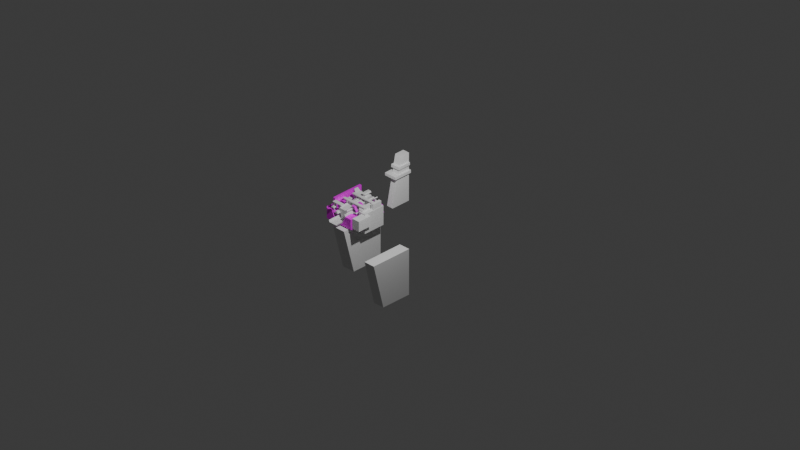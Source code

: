 # Source: Territory_LightBringer.blend  (saved by Blender 4.5.90; exported with 4.5.12 LTS)
import bpy
from mathutils import Matrix  # noqa: F401  (used for matrix-valued properties, if any)

bpy.ops.wm.read_factory_settings(use_empty=True)
scene = bpy.context.scene
scene.name = 'Scene'

# ---- collections
col_collection = bpy.data.collections.new('Collection'); scene.collection.children.link(col_collection)
col_block_lightbringer = bpy.data.collections.new('Block_LightBringer'); col_collection.children.link(col_block_lightbringer)

# ---- images (referenced by path relative to the original .blend; pixels are not part of the script)
import os
ASSET_DIR = os.environ.get("B2B_ASSET_DIR", "")  # directory of the original .blend (textures are referenced by path, not embedded)
HERE = os.path.dirname(os.path.abspath(__file__))  # packed textures are extracted next to this script under _unpacked/

def load_image(name, relpath, width, height, colorspace="sRGB"):
    """Load a texture the original file referenced (path relative to the .blend, or extracted next to this script)."""
    p = next((c for c in (os.path.join(HERE, relpath), os.path.join(ASSET_DIR, relpath)) if relpath and os.path.exists(c)), "")
    if p:
        img = bpy.data.images.load(p, check_existing=True)
        img.name = name
    else:  # same state as the original file: an image datablock whose file is absent (Cycles renders it pink)
        img = bpy.data.images.new(name, width, height)
        img.source = "FILE"
        img.filepath = "//" + (relpath or name)
    img.colorspace_settings.name = colorspace
    return img
img_lightbringer_psd = load_image('LightBringer.psd', 'LightBringer.psd', 1024, 1024, 'sRGB')
img_lightbringer_psd_001 = load_image('LightBringer.psd.001', 'LightBringer.psd', 1024, 1024, 'sRGB')

# ---- materials (node trees are filled in below, after node groups)
mat_material_158 = bpy.data.materials.new('Material.158')
mat_material_158.alpha_threshold = 0.0
mat_material_158.roughness = 0.5
mat_material_158.line_color = (0.0, 0.0, 0.0, 1.0)
mat_material_159 = bpy.data.materials.new('Material.159')
mat_material_159.alpha_threshold = 0.0
mat_material_159.roughness = 0.5
mat_material_159.line_color = (0.0, 0.0, 0.0, 1.0)
mat_material_160 = bpy.data.materials.new('Material.160')
mat_material_160.alpha_threshold = 0.0
mat_material_160.roughness = 0.5
mat_material_160.line_color = (0.0, 0.0, 0.0, 1.0)
mat_material_161 = bpy.data.materials.new('Material.161')
mat_material_161.alpha_threshold = 0.0
mat_material_161.roughness = 0.5
mat_material_161.line_color = (0.0, 0.0, 0.0, 1.0)
mat_material_162 = bpy.data.materials.new('Material.162')
mat_material_162.alpha_threshold = 0.0
mat_material_162.roughness = 0.5
mat_material_162.line_color = (0.0, 0.0, 0.0, 1.0)
mat_material_164 = bpy.data.materials.new('Material.164')
mat_material_164.alpha_threshold = 0.0
mat_material_164.roughness = 0.5
mat_material_164.line_color = (0.0, 0.0, 0.0, 1.0)
mat_material_163 = bpy.data.materials.new('Material.163')
mat_material_163.alpha_threshold = 0.0
mat_material_163.roughness = 0.5
mat_material_163.line_color = (0.0, 0.0, 0.0, 1.0)
mat_lightbringer = bpy.data.materials.new('LightBringer')
mat_lightbringer_001 = bpy.data.materials.new('LightBringer.001')

# ---- material node trees
mat_material_158.use_nodes = True; mat_material_158.node_tree.nodes.clear()
_N = mat_material_158.node_tree.nodes; _L = mat_material_158.node_tree.links
n0 = _N.new('ShaderNodeOutputMaterial'); n0.name = 'Material Output'; n0.location = (200, 100)
n1 = _N.new('ShaderNodeBsdfPrincipled'); n1.name = 'Principled BSDF'; n1.location = (-200, 100)
n1.inputs[3].default_value = 1.45
_L.new(n1.outputs[0], n0.inputs[0])
n0.is_active_output = True
mat_material_159.use_nodes = True; mat_material_159.node_tree.nodes.clear()
_N = mat_material_159.node_tree.nodes; _L = mat_material_159.node_tree.links
n0 = _N.new('ShaderNodeOutputMaterial'); n0.name = 'Material Output'; n0.location = (200, 100)
n1 = _N.new('ShaderNodeBsdfPrincipled'); n1.name = 'Principled BSDF'; n1.location = (-200, 100)
n1.inputs[3].default_value = 1.45
_L.new(n1.outputs[0], n0.inputs[0])
n0.is_active_output = True
mat_material_160.use_nodes = True; mat_material_160.node_tree.nodes.clear()
_N = mat_material_160.node_tree.nodes; _L = mat_material_160.node_tree.links
n0 = _N.new('ShaderNodeOutputMaterial'); n0.name = 'Material Output'; n0.location = (200, 100)
n1 = _N.new('ShaderNodeBsdfPrincipled'); n1.name = 'Principled BSDF'; n1.location = (-200, 100)
n1.inputs[3].default_value = 1.45
_L.new(n1.outputs[0], n0.inputs[0])
n0.is_active_output = True
mat_material_161.use_nodes = True; mat_material_161.node_tree.nodes.clear()
_N = mat_material_161.node_tree.nodes; _L = mat_material_161.node_tree.links
n0 = _N.new('ShaderNodeOutputMaterial'); n0.name = 'Material Output'; n0.location = (200, 100)
n1 = _N.new('ShaderNodeBsdfPrincipled'); n1.name = 'Principled BSDF'; n1.location = (-200, 100)
n1.inputs[3].default_value = 1.45
_L.new(n1.outputs[0], n0.inputs[0])
n0.is_active_output = True
mat_material_162.use_nodes = True; mat_material_162.node_tree.nodes.clear()
_N = mat_material_162.node_tree.nodes; _L = mat_material_162.node_tree.links
n0 = _N.new('ShaderNodeOutputMaterial'); n0.name = 'Material Output'; n0.location = (200, 100)
n1 = _N.new('ShaderNodeBsdfPrincipled'); n1.name = 'Principled BSDF'; n1.location = (-200, 100)
n1.inputs[3].default_value = 1.45
_L.new(n1.outputs[0], n0.inputs[0])
n0.is_active_output = True
mat_material_164.use_nodes = True; mat_material_164.node_tree.nodes.clear()
_N = mat_material_164.node_tree.nodes; _L = mat_material_164.node_tree.links
n0 = _N.new('ShaderNodeOutputMaterial'); n0.name = 'Material Output'; n0.location = (200, 100)
n1 = _N.new('ShaderNodeBsdfPrincipled'); n1.name = 'Principled BSDF'; n1.location = (-200, 100)
n1.inputs[3].default_value = 1.45
_L.new(n1.outputs[0], n0.inputs[0])
n0.is_active_output = True
mat_material_163.use_nodes = True; mat_material_163.node_tree.nodes.clear()
_N = mat_material_163.node_tree.nodes; _L = mat_material_163.node_tree.links
n0 = _N.new('ShaderNodeOutputMaterial'); n0.name = 'Material Output'; n0.location = (200, 100)
n1 = _N.new('ShaderNodeBsdfPrincipled'); n1.name = 'Principled BSDF'; n1.location = (-200, 100)
n1.inputs[3].default_value = 1.45
_L.new(n1.outputs[0], n0.inputs[0])
n0.is_active_output = True
mat_lightbringer.use_nodes = True; mat_lightbringer.node_tree.nodes.clear()
_N = mat_lightbringer.node_tree.nodes; _L = mat_lightbringer.node_tree.links
n0 = _N.new('ShaderNodeBsdfPrincipled'); n0.name = 'Principled BSDF'; n0.location = (-122, 95)
n1 = _N.new('ShaderNodeOutputMaterial'); n1.name = 'Material Output'; n1.location = (278, 95)
n2 = _N.new('ShaderNodeTexImage'); n2.name = 'Image Texture'; n2.location = (-434, 81)
n2.image = img_lightbringer_psd
n2.interpolation = 'Closest'
_L.new(n0.outputs[0], n1.inputs[0])
_L.new(n2.outputs[0], n0.inputs[0])
_L.new(n2.outputs[1], n0.inputs[4])
n1.is_active_output = True
mat_lightbringer_001.use_nodes = True; mat_lightbringer_001.node_tree.nodes.clear()
_N = mat_lightbringer_001.node_tree.nodes; _L = mat_lightbringer_001.node_tree.links
n0 = _N.new('ShaderNodeBsdfPrincipled'); n0.name = 'Principled BSDF'; n0.location = (-122, 95)
n1 = _N.new('ShaderNodeOutputMaterial'); n1.name = 'Material Output'; n1.location = (278, 95)
n2 = _N.new('ShaderNodeTexImage'); n2.name = 'Image Texture'; n2.location = (-434, 81)
n2.image = img_lightbringer_psd_001
n2.interpolation = 'Closest'
_L.new(n0.outputs[0], n1.inputs[0])
_L.new(n2.outputs[0], n0.inputs[0])
_L.new(n2.outputs[1], n0.inputs[4])
n1.is_active_output = True

# ---- world
world_world = bpy.data.worlds.new('World'); scene.world = world_world
world_world.use_nodes = True; world_world.node_tree.nodes.clear()
_N = world_world.node_tree.nodes; _L = world_world.node_tree.links
n0 = _N.new('ShaderNodeOutputWorld'); n0.name = 'World Output'; n0.location = (200, 100)
n1 = _N.new('ShaderNodeBackground'); n1.name = 'Background'; n1.location = (-200, 100)
n1.inputs[0].default_value = (0.05088, 0.05088, 0.05088, 1.0)
_L.new(n1.outputs[0], n0.inputs[0])
n0.is_active_output = True
world_world.color = (0.05088, 0.05088, 0.05088)
world_world.sun_shadow_jitter_overblur = 0.0

# ---- cameras
cam_camera = bpy.data.cameras.new('Camera')
cam_camera.type = 'ORTHO'
cam_camera.clip_start = 0.001
cam_camera.clip_end = 439.6
cam_camera.ortho_scale = 249.4
cam_camera.shift_x = -0.51
cam_camera.shift_y = 0.06

# ---- lights
light_area = bpy.data.lights.new('Area', 'AREA')
light_area.exposure = 3.87
light_area.energy = 1944.0
light_area.size = 1.6
light_area.size_y = 1.6

# ---- meshes
me_cube_001 = bpy.data.meshes.new('Cube.001')
me_cube_001.from_pydata([(-10.55, -2.135, -0.4872), (-10.55, -2.135, 0.3654), (-10.55, 2.597, 0.3654), (-6.26, -2.135, -0.4872), (-6.26, -2.135, 0.3654), (-6.26, 2.597, -0.4872), (-6.26, 2.597, 0.3654), (-9.607, -1.864, 0.3654), (-6.624, -1.864, 0.3654), (-9.607, -1.864, 1.411), (-6.624, -1.864, 1.411), (-6.624, 2.115, 0.3654), (-6.624, 2.115, 1.411)], [], [(5, 6, 4, 3), (3, 4, 1, 0), (6, 2, 1, 4), (7, 8, 10, 9), (10, 8, 11, 12)])
_uv = me_cube_001.uv_layers.new(name='UVMap')
_uv.uv.foreach_set('vector', [0.375, 0.5, 0.625, 0.5, 0.625, 0.75, 0.375, 0.75, 0.375, 0.75, 0.625, 0.75, 0.625, 1.0, 0.375, 1.0, 0.625, 0.5, 0.875, 0.5, 0.875, 0.75, 0.625, 0.75, 0.0, 0.0, 1.0, 0.0, 1.0, 1.0, 0.0, 1.0, 1.0, 1.0, 1.0, 0.0, 1.0, 0.0, 1.0, 1.0])
me_cube_001.update()
me_cube_168 = bpy.data.meshes.new('Cube.168')
me_cube_168.from_pydata([(-1.276, -3.29, -1.0), (-1.276, 2.246, -1.0), (-0.9808, -3.29, -1.0), (-0.9808, 2.246, -1.0), (-1.962, -3.29, 1.0), (-2.081, -3.29, 0.8158), (-2.081, 2.246, 0.8158), (-1.962, 2.246, 1.0), (-0.1756, -3.29, 0.8158), (-0.2954, -3.29, 1.0), (-0.2954, 2.246, 1.0), (-0.1756, 2.246, 0.8158), (-1.751, -2.1, -0.05823), (-1.713, -2.1, 0.0004469), (-1.713, 1.074, 0.0004469), (-1.751, 1.074, -0.05823), (-2.32, -2.1, 0.0004468), (-2.282, -2.1, -0.05823), (-2.282, 1.074, -0.05823), (-2.32, 1.074, 0.0004468), (0.02203, -2.1, -0.05823), (0.0602, -2.1, 0.0004469), (0.0602, 1.074, 0.0004469), (0.02203, 1.074, -0.05823), (-0.547, -2.1, 0.0004468), (-0.5088, -2.1, -0.05823), (-0.5088, 1.074, -0.05823), (-0.547, 1.074, 0.0004468), (-1.878, -2.1, 0.3729), (-1.878, 1.074, 0.3729), (-2.155, 1.074, 0.3729), (-2.155, -2.1, 0.3729), (-0.105, -2.1, 0.3729), (-0.105, 1.074, 0.3729), (-0.3818, 1.074, 0.3729), (-0.3818, -2.1, 0.3729), (-2.155, -2.1, 0.3729), (-1.878, -2.1, 0.3729), (-1.878, 1.074, 0.3729), (-2.155, 1.074, 0.3729), (-0.3818, -2.1, 0.3729), (-0.105, -2.1, 0.3729), (-0.105, 1.074, 0.3729), (-0.3818, 1.074, 0.3729), (-1.887, -2.1, 0.3729), (-2.147, 1.074, 0.3729), (-0.1137, -2.1, 0.3729), (-0.3731, 1.074, 0.3729), (-1.751, -3.855, -0.05823), (-1.713, -3.855, 0.0004469), (-2.32, -3.855, 0.0004468), (-2.282, -3.855, -0.05823), (-2.155, -3.855, 0.3729), (-1.878, -3.855, 0.3729), (0.02203, -3.855, -0.05823), (0.0602, -3.855, 0.0004469), (-0.547, -3.855, 0.0004468), (-0.5088, -3.855, -0.05823), (-0.3818, -3.855, 0.3729), (-0.105, -3.855, 0.3729), (-1.713, 3.086, 0.0004469), (-1.751, 3.086, -0.05823), (-2.282, 3.086, -0.05823), (-2.32, 3.086, 0.0004468), (-1.878, 3.086, 0.3729), (-2.155, 3.086, 0.3729), (0.0602, 3.086, 0.0004469), (0.02203, 3.086, -0.05823), (-0.5088, 3.086, -0.05823), (-0.547, 3.086, 0.0004468), (-0.105, 3.086, 0.3729), (-0.3818, 3.086, 0.3729), (-0.6216, -3.29, 0.828), (-1.635, -3.29, 0.828), (-0.6216, 2.246, 0.828), (-1.635, 2.246, 0.828), (-1.276, 0.4007, -1.0), (-1.276, -1.444, -1.0), (-0.9808, -1.444, -1.0), (-0.9808, 0.4007, -1.0), (-1.962, -1.444, 1.0), (-1.962, 0.4007, 1.0), (-2.081, 0.4007, 0.8158), (-2.081, -1.444, 0.8158), (-0.2954, 0.4007, 1.0), (-0.2954, -1.444, 1.0), (-0.1756, -1.444, 0.8158), (-0.1756, 0.4007, 0.8158), (-0.6216, 0.4007, 0.828), (-0.6216, -1.444, 0.828), (-1.635, 0.4007, 0.828), (-1.635, -1.444, 0.828), (-1.372, -1.444, 1.179), (-1.372, 0.4007, 1.179), (-0.8847, 0.4007, 1.179), (-0.8847, -1.444, 1.179), (-0.9802, 0.4007, 1.007), (-0.9802, -1.444, 1.007), (-1.277, 0.4007, 1.007), (-1.277, -1.444, 1.007), (-0.8128, 2.603, 1.197), (-0.6109, 2.603, 0.6627), (-0.8128, 0.8997, 1.197), (-0.6109, 0.3081, 0.6627), (-1.541, 2.603, 1.197), (-1.743, 2.603, 0.6627), (-1.541, 0.8997, 1.197), (-1.743, 0.3081, 0.6627), (-0.9128, 2.607, 1.885), (-0.7664, 2.607, 1.661), (-0.9128, 1.532, 1.885), (-0.7664, 1.214, 1.661), (-1.441, 2.607, 1.885), (-1.587, 2.607, 1.661), (-1.441, 1.532, 1.885), (-1.587, 1.214, 1.661), (-1.033, 2.329, 1.623), (-0.954, 2.329, 1.089), (-1.033, 1.434, 1.623), (-0.954, 1.174, 1.089), (-1.32, 2.329, 1.623), (-1.4, 2.329, 1.089), (-1.32, 1.434, 1.623), (-1.4, 1.174, 1.089), (0.467, 2.208, 1.074), (0.003897, 2.208, 0.3956), (0.467, 0.659, 1.074), (0.003897, 0.659, 0.3956), (0.2188, 2.208, 1.428), (-0.5766, 2.208, 1.225), (0.2188, 0.659, 1.428), (-0.5766, 0.659, 1.225), (-0.1896, 2.208, 0.672), (-0.3831, 2.208, 0.9483), (0.3843, 0.659, 1.192), (0.3016, 0.659, 1.31), (-0.3831, 0.659, 0.9483), (-0.1896, 0.659, 0.672), (0.3016, 2.208, 1.31), (0.3843, 2.208, 1.192), (0.9343, 2.208, 1.753), (1.017, 2.208, 1.635), (0.3843, 1.128, 1.192), (0.3016, 1.128, 1.31), (1.017, 1.467, 1.635), (0.9343, 1.467, 1.753), (-0.5467, 2.208, -0.8382), (-1.342, 2.208, -0.6348), (-0.5467, 0.659, -0.8382), (-1.342, 0.659, -0.6348), (-0.2985, 2.208, -0.4837), (-0.7616, 2.208, 0.1942), (-0.2985, 0.659, -0.4837), (-0.7616, 0.659, 0.1942), (-1.149, 2.208, -0.3585), (-0.9551, 2.208, -0.08214), (-0.464, 0.659, -0.72), (-0.3812, 0.659, -0.6019), (-0.9551, 0.659, -0.08214), (-1.149, 0.659, -0.3585), (-0.3812, 2.208, -0.6019), (-0.464, 2.208, -0.72), (0.2515, 2.208, -1.045), (0.1688, 2.208, -1.163), (-0.464, 1.128, -0.72), (-0.3812, 1.128, -0.6019), (0.1688, 1.467, -1.163), (0.2515, 1.467, -1.045), (-2.892, 2.215, 1.014), (-2.425, 2.215, 0.3299), (-2.892, 0.6518, 1.014), (-2.425, 0.6518, 0.3299), (-2.642, 2.215, 1.372), (-1.839, 2.215, 1.167), (-2.642, 0.6518, 1.372), (-1.839, 0.6518, 1.167), (-2.23, 2.215, 0.6088), (-2.034, 2.215, 0.8877), (-2.809, 0.6518, 1.133), (-2.725, 0.6518, 1.253), (-2.034, 0.6518, 0.8877), (-2.23, 0.6518, 0.6088), (-2.725, 2.215, 1.253), (-2.809, 2.215, 1.133), (-3.364, 2.215, 1.7), (-3.447, 2.215, 1.581), (-2.809, 1.125, 1.133), (-2.725, 1.125, 1.253), (-3.447, 1.467, 1.581), (-3.364, 1.467, 1.7), (-1.869, 2.215, -0.9153), (-1.066, 2.215, -0.7101), (-1.869, 0.6518, -0.9153), (-1.066, 0.6518, -0.7101), (-2.12, 2.215, -0.5576), (-1.652, 2.215, 0.1267), (-2.12, 0.6518, -0.5576), (-1.652, 0.6518, 0.1267), (-1.262, 2.215, -0.4312), (-1.457, 2.215, -0.1523), (-1.953, 0.6518, -0.7961), (-2.036, 0.6518, -0.6768), (-1.457, 0.6518, -0.1523), (-1.262, 0.6518, -0.4312), (-2.036, 2.215, -0.6768), (-1.953, 2.215, -0.7961), (-2.675, 2.215, -1.124), (-2.591, 2.215, -1.243), (-1.953, 1.125, -0.7961), (-2.036, 1.125, -0.6768), (-2.591, 1.467, -1.243), (-2.675, 1.467, -1.124)], [], [(77, 78, 2, 0), (81, 7, 6, 82), (85, 9, 8, 86), (2, 8, 9, 72, 73, 4, 5, 0), (76, 82, 6, 1), (91, 80, 4, 73), (1, 6, 7, 75, 74, 10, 11, 3), (78, 86, 8, 2), (12, 15, 14, 13), (18, 17, 16, 19), (21, 41, 59, 55), (28, 37, 13, 14, 38, 29), (18, 15, 12, 17), (42, 22, 66, 70), (19, 16, 36, 31, 30, 39), (20, 23, 22, 21), (26, 25, 24, 27), (36, 16, 50, 52), (32, 41, 21, 22, 42, 33), (26, 23, 20, 25), (14, 15, 61, 60), (27, 24, 40, 35, 34, 43), (29, 45, 44, 28), (31, 44, 45, 30), (33, 47, 46, 32), (35, 46, 47, 34), (45, 29, 38, 39, 30), (44, 31, 36, 37, 28), (47, 33, 42, 43, 34), (46, 35, 40, 41, 32), (52, 50, 51, 48, 49, 53), (58, 56, 57, 54, 55, 59), (16, 17, 51, 50), (41, 40, 58, 59), (17, 12, 48, 51), (12, 13, 49, 48), (40, 24, 56, 58), (13, 37, 53, 49), (24, 25, 57, 56), (37, 36, 52, 53), (25, 20, 54, 57), (20, 21, 55, 54), (64, 60, 61, 62, 63, 65), (70, 66, 67, 68, 69, 71), (26, 27, 69, 68), (15, 18, 62, 61), (27, 43, 71, 69), (39, 38, 64, 65), (22, 23, 67, 66), (38, 14, 60, 64), (23, 26, 68, 67), (18, 19, 63, 62), (19, 39, 65, 63), (43, 42, 70, 71), (85, 89, 72, 9), (89, 91, 73, 72), (74, 75, 90, 88), (88, 90, 91, 89), (10, 74, 88, 84), (91, 90, 98, 99), (3, 11, 87, 79), (79, 87, 86, 78), (75, 7, 81, 90), (89, 85, 95, 97), (0, 5, 83, 77), (77, 83, 82, 76), (10, 84, 87, 11), (84, 85, 86, 87), (4, 80, 83, 5), (80, 81, 82, 83), (1, 3, 79, 76), (76, 79, 78, 77), (94, 96, 97, 95), (98, 93, 92, 99), (88, 89, 97, 96), (90, 81, 93, 98), (85, 84, 94, 95), (84, 88, 96, 94), (81, 80, 92, 93), (80, 91, 99, 92), (100, 104, 106, 102), (103, 102, 106, 107), (107, 106, 104, 105), (105, 101, 103, 107), (101, 100, 102, 103), (105, 104, 100, 101), (108, 112, 114, 110), (111, 110, 114, 115), (115, 114, 112, 113), (113, 109, 111, 115), (109, 108, 110, 111), (113, 112, 108, 109), (116, 120, 122, 118), (119, 118, 122, 123), (123, 122, 120, 121), (121, 117, 119, 123), (117, 116, 118, 119), (121, 120, 116, 117), (138, 128, 130, 135), (136, 135, 130, 131), (131, 130, 128, 129), (132, 125, 127, 137), (125, 124, 126, 127), (132, 139, 124, 125), (129, 128, 138, 133), (133, 138, 139, 132), (129, 133, 136, 131), (133, 132, 137, 136), (127, 126, 134, 137), (137, 134, 135, 136), (124, 139, 134, 126), (139, 138, 140, 141), (135, 134, 142, 143), (143, 142, 144, 145), (141, 144, 142, 139), (138, 143, 145, 140), (140, 145, 144, 141), (160, 150, 152, 157), (158, 157, 152, 153), (153, 152, 150, 151), (154, 147, 149, 159), (147, 146, 148, 149), (154, 161, 146, 147), (151, 150, 160, 155), (155, 160, 161, 154), (151, 155, 158, 153), (155, 154, 159, 158), (149, 148, 156, 159), (159, 156, 157, 158), (146, 161, 156, 148), (161, 160, 162, 163), (157, 156, 164, 165), (165, 164, 166, 167), (163, 166, 164, 161), (160, 165, 167, 162), (162, 167, 166, 163), (182, 179, 174, 172), (180, 175, 174, 179), (175, 173, 172, 174), (176, 181, 171, 169), (169, 171, 170, 168), (176, 169, 168, 183), (173, 177, 182, 172), (177, 176, 183, 182), (173, 175, 180, 177), (177, 180, 181, 176), (171, 181, 178, 170), (181, 180, 179, 178), (168, 170, 178, 183), (183, 185, 184, 182), (179, 187, 186, 178), (187, 189, 188, 186), (185, 183, 186, 188), (182, 184, 189, 187), (184, 185, 188, 189), (204, 201, 196, 194), (202, 197, 196, 201), (197, 195, 194, 196), (198, 203, 193, 191), (191, 193, 192, 190), (198, 191, 190, 205), (195, 199, 204, 194), (199, 198, 205, 204), (195, 197, 202, 199), (199, 202, 203, 198), (193, 203, 200, 192), (203, 202, 201, 200), (190, 192, 200, 205), (205, 207, 206, 204), (201, 209, 208, 200), (209, 211, 210, 208), (207, 205, 208, 210), (204, 206, 211, 209), (206, 207, 210, 211)])
me_cube_168.polygons.foreach_set('material_index', [0, 0, 0, 0, 0, 0, 0, 0, 0, 0, 0, 0, 0, 0, 0, 0, 0, 0, 0, 0, 0, 0, 0, 0, 0, 0, 0, 0, 0, 0, 0, 0, 0, 0, 0, 0, 0, 0, 0, 0, 0, 0, 0, 0, 0, 0, 0, 0, 0, 0, 0, 0, 0, 0, 0, 0, 0, 0, 0, 0, 0, 0, 0, 0, 0, 0, 0, 0, 0, 0, 0, 0, 0, 0, 0, 0, 0, 0, 0, 0, 1, 1, 1, 1, 1, 1, 2, 2, 2, 2, 2, 2, 3, 3, 3, 3, 3, 3, 4, 4, 4, 4, 4, 4, 4, 4, 4, 4, 4, 4, 4, 4, 4, 4, 4, 4, 4, 5, 5, 5, 5, 5, 5, 5, 5, 5, 5, 5, 5, 5, 5, 5, 5, 5, 5, 5, 6, 6, 6, 6, 6, 6, 6, 6, 6, 6, 6, 6, 6, 6, 6, 6, 6, 6, 6, 7, 7, 7, 7, 7, 7, 7, 7, 7, 7, 7, 7, 7, 7, 7, 7, 7, 7, 7])
_uv = me_cube_168.uv_layers.new(name='UVMap')
_uv.uv.foreach_set('vector', [0.125, 0.6667, 0.375, 0.6667, 0.375, 0.75, 0.125, 0.75, 0.625, 0.1781, 0.625, 0.2671, 0.602, 0.25, 0.602, 0.1667, 0.6441, 0.6684, 0.6441, 0.7552, 0.602, 0.75, 0.602, 0.6667, 0.375, 0.75, 0.602, 0.75, 0.6441, 0.7552, 0.6377, 0.8287, 0.6314, 0.9022, 0.625, 0.9757, 0.602, 1.0, 0.375, 1.0, 0.375, 0.1667, 0.602, 0.1667, 0.602, 0.25, 0.375, 0.25, 0.7818, 0.6672, 0.8507, 0.6667, 0.8507, 0.75, 0.7818, 0.7517, 0.375, 0.25, 0.602, 0.25, 0.625, 0.2671, 0.6314, 0.343, 0.6377, 0.4189, 0.6441, 0.4948, 0.602, 0.5, 0.375, 0.5, 0.375, 0.6667, 0.602, 0.6667, 0.602, 0.75, 0.375, 0.75, 0.625, 0.0, 0.625, 0.2671, 0.602, 0.25, 0.602, 0.0, 0.6441, 0.4948, 0.6441, 0.7552, 0.602, 0.75, 0.602, 0.5, 0.602, 0.0, 0.4559, 0.0, 0.4559, 0.0, 0.602, 0.0, 0.4559, 0.0, 0.4559, 0.0, 0.602, 0.0, 0.602, 0.25, 0.4559, 0.25, 0.4559, 0.25, 0.6441, 0.4948, 0.8507, 0.5, 0.8507, 0.75, 0.6441, 0.7552, 0.4559, 0.25, 0.602, 0.25, 0.602, 0.25, 0.4559, 0.25, 0.602, 0.5, 0.602, 0.75, 0.4559, 0.75, 0.4559, 0.75, 0.4559, 0.5, 0.4559, 0.5, 0.625, 0.0, 0.625, 0.2671, 0.602, 0.25, 0.602, 0.0, 0.6441, 0.4948, 0.6441, 0.7552, 0.602, 0.75, 0.602, 0.5, 0.4559, 0.75, 0.602, 0.75, 0.602, 0.75, 0.4559, 0.75, 0.4559, 0.0, 0.4559, 0.0, 0.602, 0.0, 0.602, 0.25, 0.4559, 0.25, 0.4559, 0.25, 0.6441, 0.4948, 0.8507, 0.5, 0.8507, 0.75, 0.6441, 0.7552, 0.602, 0.25, 0.625, 0.2671, 0.625, 0.2671, 0.602, 0.25, 0.602, 0.5, 0.602, 0.75, 0.4559, 0.75, 0.4559, 0.75, 0.4559, 0.5, 0.4559, 0.5, 0.8012, 0.4987, 0.6969, 0.4961, 0.7979, 0.7513, 0.8012, 0.7513, 0.6935, 0.754, 0.7979, 0.7513, 0.6969, 0.4961, 0.6935, 0.496, 0.8012, 0.4987, 0.6969, 0.4961, 0.7979, 0.7513, 0.8012, 0.7513, 0.6935, 0.754, 0.7979, 0.7513, 0.6969, 0.4961, 0.6935, 0.496, 0.6969, 0.562, 0.8012, 0.5633, 0.8012, 0.5633, 0.6935, 0.5619, 0.6935, 0.5619, 0.7979, 0.6867, 0.6935, 0.6881, 0.6935, 0.6881, 0.8012, 0.6867, 0.8012, 0.6867, 0.6969, 0.562, 0.8012, 0.5633, 0.8012, 0.5633, 0.6935, 0.5619, 0.6935, 0.5619, 0.7979, 0.6867, 0.6935, 0.6881, 0.6935, 0.6881, 0.8012, 0.6867, 0.8012, 0.6867, 0.4559, 0.75, 0.602, 0.75, 0.6441, 0.7552, 0.625, 0.9757, 0.602, 1.0, 0.4559, 1.0, 0.4559, 0.75, 0.602, 0.75, 0.6441, 0.7552, 0.625, 0.9757, 0.602, 1.0, 0.4559, 1.0, 0.602, 0.75, 0.6441, 0.7552, 0.6441, 0.7552, 0.602, 0.75, 0.8012, 0.6867, 0.6935, 0.6881, 0.6935, 0.6881, 0.8012, 0.6867, 0.6441, 0.7552, 0.8507, 0.75, 0.8507, 0.75, 0.6441, 0.7552, 0.625, 0.0, 0.602, 0.0, 0.602, 0.0, 0.625, 0.0, 0.4559, 0.75, 0.602, 0.75, 0.602, 0.75, 0.4559, 0.75, 0.602, 0.0, 0.4559, 0.0, 0.4559, 0.0, 0.602, 0.0, 0.602, 0.75, 0.6441, 0.7552, 0.6441, 0.7552, 0.602, 0.75, 0.8012, 0.6867, 0.6935, 0.6881, 0.6935, 0.6881, 0.8012, 0.6867, 0.6441, 0.7552, 0.8507, 0.75, 0.8507, 0.75, 0.6441, 0.7552, 0.625, 0.0, 0.602, 0.0, 0.602, 0.0, 0.625, 0.0, 0.4559, 0.25, 0.602, 0.25, 0.625, 0.2671, 0.6441, 0.4948, 0.602, 0.5, 0.4559, 0.5, 0.4559, 0.25, 0.602, 0.25, 0.625, 0.2671, 0.6441, 0.4948, 0.602, 0.5, 0.4559, 0.5, 0.6441, 0.4948, 0.602, 0.5, 0.602, 0.5, 0.6441, 0.4948, 0.8507, 0.5, 0.6441, 0.4948, 0.6441, 0.4948, 0.8507, 0.5, 0.602, 0.5, 0.4559, 0.5, 0.4559, 0.5, 0.602, 0.5, 0.6935, 0.5619, 0.8012, 0.5633, 0.8012, 0.5633, 0.6935, 0.5619, 0.602, 0.25, 0.625, 0.2671, 0.625, 0.2671, 0.602, 0.25, 0.4559, 0.25, 0.602, 0.25, 0.602, 0.25, 0.4559, 0.25, 0.8507, 0.5, 0.6441, 0.4948, 0.6441, 0.4948, 0.8507, 0.5, 0.6441, 0.4948, 0.602, 0.5, 0.602, 0.5, 0.6441, 0.4948, 0.602, 0.5, 0.4559, 0.5, 0.4559, 0.5, 0.602, 0.5, 0.6935, 0.5619, 0.8012, 0.5633, 0.8012, 0.5633, 0.6935, 0.5619, 0.6441, 0.6684, 0.7129, 0.6678, 0.7129, 0.7535, 0.6441, 0.7552, 0.7129, 0.6678, 0.7818, 0.6672, 0.7818, 0.7517, 0.7129, 0.7535, 0.7129, 0.4965, 0.7818, 0.4983, 0.7818, 0.5828, 0.7129, 0.5822, 0.7129, 0.5822, 0.7818, 0.5828, 0.7818, 0.6672, 0.7129, 0.6678, 0.6441, 0.4948, 0.7129, 0.4965, 0.7129, 0.5822, 0.6441, 0.5816, 0.7818, 0.6672, 0.7818, 0.5828, 0.7818, 0.5828, 0.7818, 0.6672, 0.375, 0.5, 0.602, 0.5, 0.602, 0.5833, 0.375, 0.5833, 0.375, 0.5833, 0.602, 0.5833, 0.602, 0.6667, 0.375, 0.6667, 0.7818, 0.4983, 0.8507, 0.5, 0.8507, 0.5833, 0.7818, 0.5828, 0.7129, 0.6678, 0.6441, 0.6684, 0.6441, 0.6684, 0.7129, 0.6678, 0.375, 0.0, 0.602, 0.0, 0.602, 0.08333, 0.375, 0.08333, 0.375, 0.08333, 0.602, 0.08333, 0.602, 0.1667, 0.375, 0.1667, 0.6441, 0.4948, 0.6441, 0.5816, 0.602, 0.5833, 0.602, 0.5, 0.6441, 0.5816, 0.6441, 0.6684, 0.602, 0.6667, 0.602, 0.5833, 0.625, 0.0, 0.625, 0.08903, 0.602, 0.08333, 0.602, 0.0, 0.625, 0.08903, 0.625, 0.1781, 0.602, 0.1667, 0.602, 0.08333, 0.125, 0.5, 0.375, 0.5, 0.375, 0.5833, 0.125, 0.5833, 0.125, 0.5833, 0.375, 0.5833, 0.375, 0.6667, 0.125, 0.6667, 0.6441, 0.5816, 0.7129, 0.5822, 0.7129, 0.6678, 0.6441, 0.6684, 0.7818, 0.5828, 0.8507, 0.5833, 0.8507, 0.6667, 0.7818, 0.6672, 0.7129, 0.5822, 0.7129, 0.6678, 0.7129, 0.6678, 0.7129, 0.5822, 0.7818, 0.5828, 0.8507, 0.5833, 0.8507, 0.5833, 0.7818, 0.5828, 0.6441, 0.6684, 0.6441, 0.5816, 0.6441, 0.5816, 0.6441, 0.6684, 0.6441, 0.5816, 0.7129, 0.5822, 0.7129, 0.5822, 0.6441, 0.5816, 0.625, 0.1781, 0.625, 0.08903, 0.625, 0.08903, 0.625, 0.1781, 0.8507, 0.6667, 0.7818, 0.6672, 0.7818, 0.6672, 0.8507, 0.6667, 0.625, 0.5, 0.875, 0.5, 0.875, 0.75, 0.625, 0.75, 0.375, 0.75, 0.625, 0.75, 0.625, 1.0, 0.375, 1.0, 0.375, 0.0, 0.625, 0.0, 0.625, 0.25, 0.375, 0.25, 0.125, 0.5, 0.375, 0.5, 0.375, 0.75, 0.125, 0.75, 0.375, 0.5, 0.625, 0.5, 0.625, 0.75, 0.375, 0.75, 0.375, 0.25, 0.625, 0.25, 0.625, 0.5, 0.375, 0.5, 0.625, 0.5, 0.875, 0.5, 0.875, 0.75, 0.625, 0.75, 0.375, 0.75, 0.625, 0.75, 0.625, 1.0, 0.375, 1.0, 0.375, 0.0, 0.625, 0.0, 0.625, 0.25, 0.375, 0.25, 0.125, 0.5, 0.375, 0.5, 0.375, 0.75, 0.125, 0.75, 0.375, 0.5, 0.625, 0.5, 0.625, 0.75, 0.375, 0.75, 0.375, 0.25, 0.625, 0.25, 0.625, 0.5, 0.375, 0.5, 0.625, 0.5, 0.875, 0.5, 0.875, 0.75, 0.625, 0.75, 0.375, 0.75, 0.625, 0.75, 0.625, 1.0, 0.375, 1.0, 0.375, 0.0, 0.625, 0.0, 0.625, 0.25, 0.375, 0.25, 0.125, 0.5, 0.375, 0.5, 0.375, 0.75, 0.125, 0.75, 0.375, 0.5, 0.625, 0.5, 0.625, 0.75, 0.375, 0.75, 0.375, 0.25, 0.625, 0.25, 0.625, 0.5, 0.375, 0.5, 0.7917, 0.5, 0.875, 0.5, 0.875, 0.75, 0.7917, 0.75, 0.375, 0.9167, 0.625, 0.9167, 0.625, 1.0, 0.375, 1.0, 0.375, 0.0, 0.625, 0.0, 0.625, 0.25, 0.375, 0.25, 0.2917, 0.5, 0.375, 0.5, 0.375, 0.75, 0.2917, 0.75, 0.375, 0.5, 0.625, 0.5, 0.625, 0.75, 0.375, 0.75, 0.375, 0.4167, 0.625, 0.4167, 0.625, 0.5, 0.375, 0.5, 0.375, 0.25, 0.625, 0.25, 0.625, 0.3333, 0.375, 0.3333, 0.375, 0.3333, 0.625, 0.3333, 0.625, 0.4167, 0.375, 0.4167, 0.125, 0.5, 0.2083, 0.5, 0.2083, 0.75, 0.125, 0.75, 0.2083, 0.5, 0.2917, 0.5, 0.2917, 0.75, 0.2083, 0.75, 0.375, 0.75, 0.625, 0.75, 0.625, 0.8333, 0.375, 0.8333, 0.375, 0.8333, 0.625, 0.8333, 0.625, 0.9167, 0.375, 0.9167, 0.625, 0.5, 0.7083, 0.5, 0.7083, 0.75, 0.625, 0.75, 0.625, 0.4167, 0.625, 0.3333, 0.625, 0.3333, 0.625, 0.4167, 0.625, 0.9167, 0.625, 0.8333, 0.625, 0.8333, 0.625, 0.9167, 0.625, 0.9167, 0.625, 0.8333, 0.625, 0.8333, 0.625, 0.9167, 0.625, 0.4167, 0.625, 0.8333, 0.625, 0.8333, 0.625, 0.4167, 0.625, 0.3333, 0.625, 0.9167, 0.625, 0.9167, 0.625, 0.3333, 0.625, 0.3333, 0.625, 0.9167, 0.625, 0.8333, 0.625, 0.4167, 0.7917, 0.5, 0.875, 0.5, 0.875, 0.75, 0.7917, 0.75, 0.375, 0.9167, 0.625, 0.9167, 0.625, 1.0, 0.375, 1.0, 0.375, 0.0, 0.625, 0.0, 0.625, 0.25, 0.375, 0.25, 0.2917, 0.5, 0.375, 0.5, 0.375, 0.75, 0.2917, 0.75, 0.375, 0.5, 0.625, 0.5, 0.625, 0.75, 0.375, 0.75, 0.375, 0.4167, 0.625, 0.4167, 0.625, 0.5, 0.375, 0.5, 0.375, 0.25, 0.625, 0.25, 0.625, 0.3333, 0.375, 0.3333, 0.375, 0.3333, 0.625, 0.3333, 0.625, 0.4167, 0.375, 0.4167, 0.125, 0.5, 0.2083, 0.5, 0.2083, 0.75, 0.125, 0.75, 0.2083, 0.5, 0.2917, 0.5, 0.2917, 0.75, 0.2083, 0.75, 0.375, 0.75, 0.625, 0.75, 0.625, 0.8333, 0.375, 0.8333, 0.375, 0.8333, 0.625, 0.8333, 0.625, 0.9167, 0.375, 0.9167, 0.625, 0.5, 0.7083, 0.5, 0.7083, 0.75, 0.625, 0.75, 0.625, 0.4167, 0.625, 0.3333, 0.625, 0.3333, 0.625, 0.4167, 0.625, 0.9167, 0.625, 0.8333, 0.625, 0.8333, 0.625, 0.9167, 0.625, 0.9167, 0.625, 0.8333, 0.625, 0.8333, 0.625, 0.9167, 0.625, 0.4167, 0.625, 0.8333, 0.625, 0.8333, 0.625, 0.4167, 0.625, 0.3333, 0.625, 0.9167, 0.625, 0.9167, 0.625, 0.3333, 0.625, 0.3333, 0.625, 0.9167, 0.625, 0.8333, 0.625, 0.4167, 0.7917, 0.5, 0.7917, 0.75, 0.875, 0.75, 0.875, 0.5, 0.375, 0.9167, 0.375, 1.0, 0.625, 1.0, 0.625, 0.9167, 0.375, 0.0, 0.375, 0.25, 0.625, 0.25, 0.625, 0.0, 0.2917, 0.5, 0.2917, 0.75, 0.375, 0.75, 0.375, 0.5, 0.375, 0.5, 0.375, 0.75, 0.625, 0.75, 0.625, 0.5, 0.375, 0.4167, 0.375, 0.5, 0.625, 0.5, 0.625, 0.4167, 0.375, 0.25, 0.375, 0.3333, 0.625, 0.3333, 0.625, 0.25, 0.375, 0.3333, 0.375, 0.4167, 0.625, 0.4167, 0.625, 0.3333, 0.125, 0.5, 0.125, 0.75, 0.2083, 0.75, 0.2083, 0.5, 0.2083, 0.5, 0.2083, 0.75, 0.2917, 0.75, 0.2917, 0.5, 0.375, 0.75, 0.375, 0.8333, 0.625, 0.8333, 0.625, 0.75, 0.375, 0.8333, 0.375, 0.9167, 0.625, 0.9167, 0.625, 0.8333, 0.625, 0.5, 0.625, 0.75, 0.7083, 0.75, 0.7083, 0.5, 0.625, 0.4167, 0.625, 0.4167, 0.625, 0.3333, 0.625, 0.3333, 0.625, 0.9167, 0.625, 0.9167, 0.625, 0.8333, 0.625, 0.8333, 0.625, 0.9167, 0.625, 0.9167, 0.625, 0.8333, 0.625, 0.8333, 0.625, 0.4167, 0.625, 0.4167, 0.625, 0.8333, 0.625, 0.8333, 0.625, 0.3333, 0.625, 0.3333, 0.625, 0.9167, 0.625, 0.9167, 0.625, 0.3333, 0.625, 0.4167, 0.625, 0.8333, 0.625, 0.9167, 0.7917, 0.5, 0.7917, 0.75, 0.875, 0.75, 0.875, 0.5, 0.375, 0.9167, 0.375, 1.0, 0.625, 1.0, 0.625, 0.9167, 0.375, 0.0, 0.375, 0.25, 0.625, 0.25, 0.625, 0.0, 0.2917, 0.5, 0.2917, 0.75, 0.375, 0.75, 0.375, 0.5, 0.375, 0.5, 0.375, 0.75, 0.625, 0.75, 0.625, 0.5, 0.375, 0.4167, 0.375, 0.5, 0.625, 0.5, 0.625, 0.4167, 0.375, 0.25, 0.375, 0.3333, 0.625, 0.3333, 0.625, 0.25, 0.375, 0.3333, 0.375, 0.4167, 0.625, 0.4167, 0.625, 0.3333, 0.125, 0.5, 0.125, 0.75, 0.2083, 0.75, 0.2083, 0.5, 0.2083, 0.5, 0.2083, 0.75, 0.2917, 0.75, 0.2917, 0.5, 0.375, 0.75, 0.375, 0.8333, 0.625, 0.8333, 0.625, 0.75, 0.375, 0.8333, 0.375, 0.9167, 0.625, 0.9167, 0.625, 0.8333, 0.625, 0.5, 0.625, 0.75, 0.7083, 0.75, 0.7083, 0.5, 0.625, 0.4167, 0.625, 0.4167, 0.625, 0.3333, 0.625, 0.3333, 0.625, 0.9167, 0.625, 0.9167, 0.625, 0.8333, 0.625, 0.8333, 0.625, 0.9167, 0.625, 0.9167, 0.625, 0.8333, 0.625, 0.8333, 0.625, 0.4167, 0.625, 0.4167, 0.625, 0.8333, 0.625, 0.8333, 0.625, 0.3333, 0.625, 0.3333, 0.625, 0.9167, 0.625, 0.9167, 0.625, 0.3333, 0.625, 0.4167, 0.625, 0.8333, 0.625, 0.9167])
me_cube_168.materials.append(None)
me_cube_168.materials.append(mat_material_158)
me_cube_168.materials.append(mat_material_159)
me_cube_168.materials.append(mat_material_160)
me_cube_168.materials.append(mat_material_161)
me_cube_168.materials.append(mat_material_162)
me_cube_168.materials.append(mat_material_164)
me_cube_168.materials.append(mat_material_163)
me_cube_168.update()
me_cube = bpy.data.meshes.new('Cube')
me_cube.from_pydata([(-18.81, -4.0, -16.27), (-18.81, -4.0, 16.27), (-18.81, -0.8, -16.27), (-18.81, -0.8, 16.27), (-17.21, -4.0, -16.27), (-17.21, -4.0, 16.27), (-17.21, -0.8, -16.27), (-17.21, -0.8, 16.27), (-18.81, 0.8, -16.27), (-18.81, 0.8, 16.27), (-18.81, 4.0, -16.27), (-18.81, 4.0, 16.27), (-17.21, 0.8, -16.27), (-17.21, 0.8, 16.27), (-17.21, 4.0, -16.27), (-17.21, 4.0, 16.27)], [], [(0, 1, 3, 2), (2, 3, 7, 6), (6, 7, 5, 4), (4, 5, 1, 0), (2, 6, 4, 0), (7, 3, 1, 5), (8, 9, 11, 10), (10, 11, 15, 14), (14, 15, 13, 12), (12, 13, 9, 8), (10, 14, 12, 8), (15, 11, 9, 13)])
_uv = me_cube.uv_layers.new(name='UVMap')
_uv.uv.foreach_set('vector', [0.375, 0.0, 0.625, 0.0, 0.625, 0.25, 0.375, 0.25, 0.375, 0.25, 0.625, 0.25, 0.625, 0.5, 0.375, 0.5, 0.375, 0.5, 0.625, 0.5, 0.625, 0.75, 0.375, 0.75, 0.375, 0.75, 0.625, 0.75, 0.625, 1.0, 0.375, 1.0, 0.125, 0.5, 0.375, 0.5, 0.375, 0.75, 0.125, 0.75, 0.625, 0.5, 0.875, 0.5, 0.875, 0.75, 0.625, 0.75, 0.375, 0.0, 0.625, 0.0, 0.625, 0.25, 0.375, 0.25, 0.375, 0.25, 0.625, 0.25, 0.625, 0.5, 0.375, 0.5, 0.375, 0.5, 0.625, 0.5, 0.625, 0.75, 0.375, 0.75, 0.375, 0.75, 0.625, 0.75, 0.625, 1.0, 0.375, 1.0, 0.125, 0.5, 0.375, 0.5, 0.375, 0.75, 0.125, 0.75, 0.625, 0.5, 0.875, 0.5, 0.875, 0.75, 0.625, 0.75])
me_cube.update()
me_cube_023 = bpy.data.meshes.new('Cube.023')
me_cube_023.from_pydata([(-0.8, -5.6, -46.81), (-0.8, -5.6, -18.01), (-0.8, 5.6, -46.81), (-0.8, 5.6, -18.01), (0.8, -5.6, -46.81), (0.8, -5.6, -18.01), (0.8, 5.6, -46.81), (0.8, 5.6, -18.01)], [], [(0, 1, 3, 2), (2, 3, 7, 6), (6, 7, 5, 4), (4, 5, 1, 0), (2, 6, 4, 0), (7, 3, 1, 5)])
_uv = me_cube_023.uv_layers.new(name='UVMap')
_uv.uv.foreach_set('vector', [0.375, 0.0, 0.625, 0.0, 0.625, 0.25, 0.375, 0.25, 0.375, 0.25, 0.625, 0.25, 0.625, 0.5, 0.375, 0.5, 0.375, 0.5, 0.625, 0.5, 0.625, 0.75, 0.375, 0.75, 0.375, 0.75, 0.625, 0.75, 0.625, 1.0, 0.375, 1.0, 0.125, 0.5, 0.375, 0.5, 0.375, 0.75, 0.125, 0.75, 0.625, 0.5, 0.875, 0.5, 0.875, 0.75, 0.625, 0.75])
me_cube_023.update()
me_plane_045 = bpy.data.meshes.new('Plane.045')
me_plane_045.from_pydata([(-15.4, -11.2, 0.0), (-15.4, 9.6, 0.0), (-16.6, -11.2, 2.8), (-16.6, 9.6, 2.8), (-2.603, -11.2, 0.0), (-2.603, 9.6, 0.0), (-1.403, -11.2, 2.8), (-1.403, 9.6, 2.8)], [], [(0, 1, 3, 2), (4, 6, 7, 5), (0, 4, 5, 1)])
_uv = me_plane_045.uv_layers.new(name='UVMap')
_uv.uv.foreach_set('vector', [0.0, 0.0, 0.0, 1.0, 0.0, 1.0, 0.0, 0.0, 0.0, 0.0, 0.0, 0.0, 0.0, 1.0, 0.0, 1.0, 0.0, 0.0, 0.0, 0.0, 0.0, 1.0, 0.0, 1.0])
me_plane_045.update()
me_plane_038 = bpy.data.meshes.new('Plane.038')
me_plane_038.from_pydata([(5.397, 1.6, -9.6), (5.397, -1.6, -9.6), (5.397, 1.6, 6.4), (2.197, 1.6, 11.2), (-2.603, 1.6, 11.2), (-2.603, 1.6, -9.6), (-2.603, -1.6, -9.6), (-2.603, 1.6, -5.6), (-2.603, -1.6, -5.6), (4.597, 1.6, 1.6), (4.597, -1.6, 1.6), (4.597, -1.6, 5.958), (5.397, -1.6, 6.4), (2.197, -1.6, 11.2), (-2.603, -1.6, 11.2), (1.765, -1.6, 10.4), (-2.603, -1.6, 10.4), (4.597, 1.6, 5.958), (1.765, 1.6, 10.4), (-2.603, 1.6, 10.4), (5.397, 12.8, -9.6), (5.397, 9.6, -9.6), (5.397, 12.8, 6.4), (2.197, 12.8, 11.2), (-2.603, 12.8, 11.2), (-2.603, 12.8, -9.6), (-2.603, 9.6, -9.6), (-2.603, 12.8, -5.6), (-2.603, 9.6, -5.6), (4.597, 12.8, 1.6), (4.597, 9.6, 1.6), (4.597, 9.6, 5.958), (5.397, 9.6, 6.4), (2.197, 9.6, 11.2), (-2.603, 9.6, 11.2), (1.765, 9.6, 10.4), (-2.603, 9.6, 10.4), (4.597, 12.8, 5.958), (1.765, 12.8, 10.4), (-2.603, 12.8, 10.4), (15.0, -14.4, 3.197), (11.8, -17.6, 3.197), (15.0, -4.8, 3.197), (-7.403, -17.6, -11.2), (11.8, -17.6, -11.2), (15.0, -14.4, -11.2), (15.0, -4.8, -11.2), (14.2, -14.01, 3.203), (11.4, -16.8, 3.203), (14.2, -4.8, 3.2), (15.0, -4.8, -8.0), (11.8, -17.6, -8.0), (15.0, -14.4, -8.0), (-7.406, -17.6, -8.0), (2.197, -17.6, 3.197), (-2.602, -17.6, -11.2), (2.197, -16.8, 3.203), (-2.604, -17.6, -8.0), (-7.406, -16.8, -8.0), (-2.604, -16.8, -8.0), (-33.06, -14.4, 3.197), (-29.86, -17.6, 3.197), (-33.06, -4.8, 3.197), (-10.66, -17.6, -11.2), (-29.86, -17.6, -11.2), (-33.06, -14.4, -11.2), (-33.06, -4.8, -11.2), (-32.2, -13.96, 3.203), (-29.36, -16.8, 3.203), (-32.2, -4.8, 3.203), (-33.06, -4.8, -8.0), (-29.86, -17.6, -8.0), (-33.06, -14.4, -8.0), (-10.66, -17.6, -8.0), (-20.26, -17.6, 3.197), (-15.46, -17.6, -11.2), (-20.26, -16.8, 3.203), (-15.46, -17.6, -8.0), (-10.66, -16.8, -8.0), (-15.46, -16.8, -8.0), (-23.4, 1.6, -9.6), (-23.4, -1.6, -9.6), (-23.4, 1.6, 6.4), (-20.2, 1.6, 11.2), (-15.4, 1.6, 11.2), (-15.4, 1.6, -9.6), (-15.4, -1.6, -9.6), (-15.4, 1.6, -5.6), (-15.4, -1.6, -5.6), (-22.6, 1.6, 1.6), (-22.6, -1.6, 1.6), (-22.6, -1.6, 6.006), (-23.4, -1.6, 6.4), (-20.2, -1.6, 11.2), (-15.4, -1.6, 11.2), (-19.82, -1.6, 10.4), (-15.4, -1.6, 10.4), (-22.6, 1.6, 6.006), (-19.82, 1.6, 10.4), (-15.4, 1.6, 10.4), (-28.2, -4.8, -3.2), (11.8, -9.6, -9.6), (-28.2, 41.6, -3.2), (11.8, 41.6, -9.6), (-21.8, -9.6, -9.6), (3.797, -9.6, -9.6), (3.797, 41.6, -9.6), (-21.8, 41.6, -9.6), (-28.2, -4.8, 12.8), (-28.2, 41.6, 12.8), (-31.4, -4.8, -4.027), (11.8, -9.6, -11.2), (-22.66, -9.6, -11.2), (3.797, -9.6, -11.2), (-31.4, -4.8, 12.8), (-31.4, 41.6, 12.8), (-28.2, -1.486, 8.343), (-25.0, -1.486, 8.343), (-28.2, 11.31, 8.343), (-25.0, 11.31, 8.343), (-28.2, -1.486, 7.543), (-25.0, -1.486, 7.543), (-25.0, 11.31, 7.543), (8.597, -4.8, 0.0), (11.8, -4.8, 0.0), (8.597, 24.0, 0.0), (11.8, 24.0, 0.0)], [], [(0, 2, 12, 1), (2, 3, 13, 12), (3, 4, 14, 13), (6, 8, 7, 5), (8, 10, 9, 7), (10, 11, 17, 9), (14, 16, 15, 13), (13, 15, 11, 12), (8, 6, 1, 12, 11, 10), (15, 18, 17, 11), (16, 19, 18, 15), (16, 14, 4, 19), (20, 22, 32, 21), (22, 23, 33, 32), (23, 24, 34, 33), (26, 28, 27, 25), (28, 30, 29, 27), (30, 31, 37, 29), (34, 36, 35, 33), (33, 35, 31, 32), (28, 26, 21, 32, 31, 30), (35, 38, 37, 31), (36, 39, 38, 35), (36, 34, 24, 39), (51, 52, 40, 41), (57, 55, 44, 51), (52, 45, 46, 50), (42, 49, 47, 40), (40, 47, 48, 41), (40, 52, 50, 42), (54, 57, 51, 41), (44, 45, 52, 51), (41, 48, 56, 54), (53, 43, 55, 57), (53, 57, 59, 58), (57, 54, 56, 59), (71, 61, 60, 72), (77, 71, 64, 75), (72, 70, 66, 65), (62, 60, 67, 69), (60, 61, 68, 67), (60, 62, 70, 72), (74, 61, 71, 77), (64, 71, 72, 65), (61, 74, 76, 68), (73, 77, 75, 63), (73, 78, 79, 77), (77, 79, 76, 74), (80, 81, 92, 82), (82, 92, 93, 83), (83, 93, 94, 84), (86, 85, 87, 88), (88, 87, 89, 90), (90, 89, 97, 91), (94, 93, 95, 96), (93, 92, 91, 95), (88, 90, 91, 92, 81, 86), (95, 91, 97, 98), (96, 95, 98, 99), (96, 99, 84, 94), (105, 101, 103, 106), (100, 104, 107, 102), (104, 105, 106, 107), (100, 102, 109, 108), (104, 100, 110, 112), (100, 108, 114, 110), (105, 104, 112, 113), (101, 105, 113, 111), (108, 109, 115, 114), (116, 117, 119, 118), (119, 117, 121, 122), (117, 116, 120, 121), (123, 124, 126, 125)])
me_plane_038.polygons.foreach_set('material_index', [0, 0, 0, 0, 0, 0, 0, 0, 0, 0, 0, 0, 1, 1, 1, 1, 1, 1, 1, 1, 1, 1, 1, 1, 1, 1, 1, 1, 1, 1, 1, 1, 1, 1, 1, 1, 1, 1, 1, 1, 1, 1, 1, 1, 1, 1, 1, 1, 1, 1, 1, 1, 1, 1, 1, 1, 1, 1, 1, 1, 1, 1, 1, 1, 1, 1, 1, 1, 1, 1, 1, 1, 0])
_uv = me_plane_038.uv_layers.new(name='UVMap')
_uv.uv.foreach_set('vector', [0.4499, 0.812, 0.4499, 0.9076, 0.4343, 0.8998, 0.4343, 0.8041, 0.4499, 0.9076, 0.4343, 0.9442, 0.4187, 0.9363, 0.4343, 0.8998, 0.4343, 0.9442, 0.4109, 0.9559, 0.3953, 0.9481, 0.4187, 0.9363, 1.0, 0.0, 1.0, 0.0, 0.0, 0.0, 0.0, 0.0, 1.0, 0.0, 1.0, 0.0, 0.0, 0.0, 0.0, 0.0, 1.0, 0.0, 1.0, 0.0, 0.0, 0.0, 0.0, 0.0, 0.3953, 0.9481, 0.3953, 0.9385, 0.4135, 0.9294, 0.4187, 0.9363, 0.4187, 0.9363, 0.4135, 0.9294, 0.4265, 0.8986, 0.4343, 0.8998, 0.3953, 0.8524, 0.3953, 0.8237, 0.4343, 0.8041, 0.4343, 0.8998, 0.4265, 0.8986, 0.4265, 0.875, 1.0, 1.0, 1.0, 1.0, 1.0, 1.0, 1.0, 1.0, 1.0, 1.0, 1.0, 1.0, 1.0, 1.0, 1.0, 1.0, 1.0, 1.0, 1.0, 1.0, 0.0, 1.0, 1.0, 1.0, 0.4502, 0.8116, 0.4502, 0.9073, 0.4345, 0.8995, 0.4345, 0.8038, 0.4502, 0.9073, 0.4345, 0.9438, 0.4189, 0.936, 0.4345, 0.8995, 0.4345, 0.9438, 0.4111, 0.9555, 0.3955, 0.9477, 0.4189, 0.936, 0.3955, 0.8233, 0.3955, 0.852, 0.4111, 0.8598, 0.4111, 0.8311, 0.3955, 0.852, 0.4267, 0.8747, 0.4424, 0.8825, 0.4111, 0.8598, 0.4267, 0.8747, 0.4267, 0.8982, 0.4424, 0.906, 0.4424, 0.8825, 0.3955, 0.9477, 0.3955, 0.9381, 0.4137, 0.929, 0.4189, 0.936, 0.4189, 0.936, 0.4137, 0.929, 0.4267, 0.8982, 0.4345, 0.8995, 0.3955, 0.852, 0.3955, 0.8233, 0.4345, 0.8038, 0.4345, 0.8995, 0.4267, 0.8982, 0.4267, 0.8747, 0.4137, 0.929, 0.4293, 0.9368, 0.4424, 0.906, 0.4267, 0.8982, 0.3955, 0.9381, 0.4111, 0.9459, 0.4293, 0.9368, 0.4137, 0.929, 0.3955, 0.9381, 0.3955, 0.9477, 0.4111, 0.9555, 0.4111, 0.9459, 0.2188, 0.7763, 0.2501, 0.7763, 0.2501, 0.8433, 0.2188, 0.8433, 0.1485, 0.8115, 0.1485, 0.7923, 0.2188, 0.7572, 0.2188, 0.7763, 0.2501, 0.7763, 0.2501, 0.7572, 0.297, 0.7806, 0.297, 0.7997, 0.297, 0.8667, 0.2892, 0.8706, 0.2462, 0.8492, 0.2501, 0.8433, 0.2501, 0.8433, 0.2462, 0.8492, 0.2228, 0.8492, 0.2188, 0.8433, 0.2501, 0.8433, 0.2501, 0.7763, 0.297, 0.7997, 0.297, 0.8667, 0.172, 0.8667, 0.1485, 0.8115, 0.2188, 0.7763, 0.2188, 0.8433, 0.2188, 0.7572, 0.2501, 0.7572, 0.2501, 0.7763, 0.2188, 0.7763, 0.2188, 0.8433, 0.2228, 0.8492, 0.1798, 0.8706, 0.172, 0.8667, 0.1251, 0.8232, 0.1251, 0.804, 0.1485, 0.7923, 0.1485, 0.8115, 0.1251, 0.8232, 0.1485, 0.8115, 0.1563, 0.8154, 0.1329, 0.8271, 0.1485, 0.8115, 0.172, 0.8667, 0.1798, 0.8706, 0.1563, 0.8154, 0.01545, 0.878, 0.01545, 0.945, 0.01545, 0.9606, 0.01545, 0.8936, 0.08576, 0.8429, 0.01545, 0.878, 0.01545, 0.8589, 0.08575, 0.8237, 0.01545, 0.8936, 0.06232, 0.9171, 0.06232, 0.8979, 0.01545, 0.8745, 0.06232, 0.984, 0.01545, 0.9606, 0.02716, 0.9587, 0.07013, 0.9802, 0.01545, 0.9606, 0.01545, 0.945, 0.02716, 0.947, 0.02716, 0.9587, 0.01545, 0.9606, 0.06232, 0.984, 0.06232, 0.9171, 0.01545, 0.8936, 0.06232, 0.9215, 0.01545, 0.945, 0.01545, 0.878, 0.08576, 0.8429, 0.01545, 0.8589, 0.01545, 0.878, 0.01545, 0.8936, 0.01545, 0.8745, 0.01545, 0.945, 0.06232, 0.9215, 0.0701, 0.9255, 0.02716, 0.947, 0.1092, 0.8311, 0.08576, 0.8429, 0.08575, 0.8237, 0.1092, 0.812, 0.1092, 0.8311, 0.117, 0.835, 0.09357, 0.8468, 0.08576, 0.8429, 0.08576, 0.8429, 0.09357, 0.8468, 0.0701, 0.9255, 0.06232, 0.9215, 0.337, 0.8429, 0.3213, 0.8351, 0.3213, 0.9308, 0.337, 0.9386, 0.337, 0.9386, 0.3213, 0.9308, 0.337, 0.9517, 0.3526, 0.9595, 0.3526, 0.9595, 0.337, 0.9517, 0.3604, 0.94, 0.376, 0.9478, 0.3604, 0.8156, 0.376, 0.8234, 0.376, 0.8521, 0.3604, 0.8443, 0.3604, 0.8443, 0.376, 0.8521, 0.3448, 0.906, 0.3292, 0.8982, 0.3292, 0.8982, 0.3448, 0.906, 0.3448, 0.9296, 0.3292, 0.9218, 0.3604, 0.94, 0.337, 0.9517, 0.3422, 0.9395, 0.3604, 0.9304, 0.337, 0.9517, 0.3213, 0.9308, 0.3292, 0.9218, 0.3422, 0.9395, 0.3604, 0.8443, 0.3292, 0.8982, 0.3292, 0.9218, 0.3213, 0.9308, 0.3213, 0.8351, 0.3604, 0.8156, 0.3422, 0.9395, 0.3292, 0.9218, 0.3448, 0.9296, 0.3578, 0.9473, 0.3604, 0.9304, 0.3422, 0.9395, 0.3578, 0.9473, 0.376, 0.9382, 0.3604, 0.9304, 0.376, 0.9382, 0.376, 0.9478, 0.3604, 0.94, 0.2002, 0.4177, 0.2392, 0.3982, 0.4892, 0.5232, 0.4502, 0.5427, 0.04391, 0.5341, 0.07516, 0.4802, 0.3252, 0.6052, 0.2939, 0.6591, 0.07516, 0.4802, 0.2002, 0.4177, 0.4502, 0.5427, 0.3252, 0.6052, 0.04391, 0.5341, 0.2939, 0.6591, 0.2939, 0.7548, 0.04391, 0.6298, 0.07516, 0.4802, 0.04391, 0.5341, 0.0361, 0.5331, 0.07097, 0.4728, 0.04391, 0.5341, 0.04391, 0.6298, 0.0361, 0.6337, 0.0361, 0.5331, 0.2002, 0.4177, 0.07516, 0.4802, 0.07097, 0.4728, 0.2002, 0.4082, 0.2392, 0.3982, 0.2002, 0.4177, 0.2002, 0.4082, 0.2392, 0.3886, 0.04391, 0.6298, 0.2939, 0.7548, 0.2861, 0.7587, 0.0361, 0.6337, 0.4608, 0.9062, 0.4764, 0.8984, 0.5389, 0.9296, 0.5233, 0.9374, 0.5389, 0.9296, 0.4764, 0.8984, 0.4764, 0.8936, 0.5389, 0.9248, 0.4764, 0.8984, 0.4608, 0.9062, 0.4608, 0.9014, 0.4764, 0.8936, 0.0, 0.0, 1.0, 0.0, 1.0, 1.0, 0.0, 1.0])
me_plane_038.materials.append(mat_lightbringer)
me_plane_038.materials.append(mat_lightbringer)
me_plane_038.update()
me_plane_040 = bpy.data.meshes.new('Plane.040')
me_plane_040.from_pydata([(23.4, 1.6, -9.6), (23.4, -1.6, -9.6), (23.4, 1.6, 6.4), (20.2, 1.6, 11.2), (15.4, 1.6, 11.2), (15.4, 1.6, -9.6), (15.4, -1.6, -9.6), (15.4, 1.6, -4.8), (15.4, -1.6, -4.8), (21.8, 1.6, 1.6), (21.8, -1.6, 1.6), (21.8, -1.6, 5.542), (23.4, -1.6, 6.4), (20.2, -1.6, 11.2), (15.4, -1.6, 11.2), (19.14, -1.6, 9.6), (15.4, -1.6, 9.6), (21.8, 1.6, 5.542), (19.14, 1.6, 9.6), (15.4, 1.6, 9.6)], [], [(0, 2, 12, 1), (2, 3, 13, 12), (3, 4, 14, 13), (6, 8, 7, 5), (8, 10, 9, 7), (10, 11, 17, 9), (14, 16, 15, 13), (13, 15, 11, 12), (8, 6, 1, 12, 11, 10), (15, 18, 17, 11), (16, 19, 18, 15), (16, 14, 4, 19)])
_uv = me_plane_040.uv_layers.new(name='UVMap')
_uv.uv.foreach_set('vector', [0.0, 0.0, 0.0, 1.0, 1.0, 1.0, 1.0, 0.0, 0.0, 1.0, 0.0, 1.0, 1.0, 1.0, 1.0, 1.0, 0.0, 1.0, 0.0, 1.0, 1.0, 1.0, 1.0, 1.0, 1.0, 0.0, 1.0, 0.0, 0.0, 0.0, 0.0, 0.0, 1.0, 0.0, 1.0, 0.0, 0.0, 0.0, 0.0, 0.0, 1.0, 0.0, 1.0, 0.0, 0.0, 0.0, 0.0, 0.0, 1.0, 1.0, 1.0, 1.0, 1.0, 1.0, 1.0, 1.0, 1.0, 1.0, 1.0, 1.0, 1.0, 1.0, 1.0, 1.0, 1.0, 0.0, 1.0, 0.0, 1.0, 0.0, 1.0, 1.0, 1.0, 0.0, 1.0, 0.0, 1.0, 1.0, 1.0, 1.0, 1.0, 1.0, 1.0, 1.0, 1.0, 1.0, 1.0, 1.0, 1.0, 1.0, 1.0, 1.0, 1.0, 1.0, 1.0, 1.0, 0.0, 1.0, 1.0, 1.0])
me_plane_040.update()
me_cube_036 = bpy.data.meshes.new('Cube.036')
me_cube_036.from_pydata([(-9.003, -4.8, 0.8), (-9.003, -4.8, 1.6), (-9.003, 1.6, 1.6), (8.597, -4.8, 0.8), (8.597, -4.8, 1.6), (8.597, 1.6, 0.8), (8.597, 1.6, 1.6), (-9.003, -4.8, 1.6), (8.597, -4.8, 1.6), (-9.003, -4.8, 3.2), (8.597, -4.8, 3.2), (-9.003, 1.6, 3.2), (-9.003, 1.6, 1.6), (8.597, 1.6, 1.6), (8.597, 1.6, 3.2), (6.997, -5.6, -13.53), (6.997, 16.8, 7.129), (13.4, -5.6, -13.53), (13.4, 16.8, -13.53), (13.4, 16.8, 7.129), (6.997, -5.6, 5.431), (6.997, -3.903, 7.129), (13.4, -3.903, 7.129), (13.4, -5.6, 5.431)], [], [(5, 6, 4, 3), (3, 4, 1, 0), (6, 2, 1, 4), (8, 10, 9, 7), (13, 14, 11, 12), (22, 21, 20, 23), (17, 23, 20, 15), (19, 16, 21, 22), (18, 19, 22, 23, 17)])
_uv = me_cube_036.uv_layers.new(name='UVMap')
_uv.uv.foreach_set('vector', [0.375, 0.5, 0.625, 0.5, 0.625, 0.75, 0.375, 0.75, 0.375, 0.75, 0.625, 0.75, 0.625, 1.0, 0.375, 1.0, 0.625, 0.5, 0.875, 0.5, 0.875, 0.75, 0.625, 0.75, 0.0, 0.0, 0.0, 0.0, 0.0, 0.0, 0.0, 0.0, 0.0, 0.0, 0.0, 0.0, 0.0, 0.0, 0.0, 0.0, 0.625, 0.7183, 0.625, 1.0, 0.6045, 1.0, 0.6045, 0.75, 0.375, 0.75, 0.6045, 0.75, 0.6045, 1.0, 0.375, 1.0, 0.625, 0.5, 0.875, 0.5, 0.875, 0.7169, 0.625, 0.7183, 0.375, 0.5, 0.625, 0.5, 0.625, 0.7183, 0.6045, 0.75, 0.375, 0.75])
me_cube_036.update()
me_plane_001 = bpy.data.meshes.new('Plane.001')
me_plane_001.from_pydata([(0.5971, -16.0, 1.422), (11.0, -16.0, 1.422), (2.997, -4.0, 1.422), (13.4, -4.0, 1.422), (13.4, -13.6, 1.422), (0.5971, -6.4, 1.422), (0.5971, -16.0, 0.6222), (2.997, -4.0, 0.6222), (13.4, -4.0, 0.6222), (0.5971, -6.4, 0.6222), (1.397, -15.2, 3.022), (1.397, -15.2, 1.422), (1.397, -6.4, 3.022), (1.397, -6.4, 1.422), (2.997, -4.8, 3.022), (2.997, -4.8, 1.422), (10.2, -4.8, 3.022), (10.2, -4.8, 1.422), (-18.6, -16.0, 1.422), (-29.0, -16.0, 1.422), (-21.0, -4.0, 1.422), (-31.4, -4.0, 1.422), (-31.4, -13.6, 1.422), (-18.6, -6.4, 1.422), (-18.6, -16.0, 0.6222), (-21.0, -4.0, 0.6222), (-31.4, -4.0, 0.6222), (-18.6, -6.4, 0.6222), (-19.4, -15.2, 3.022), (-19.4, -15.2, 1.422), (-19.4, -6.4, 3.022), (-19.4, -6.4, 1.422), (-21.0, -4.8, 3.022), (-21.0, -4.8, 1.422), (-28.2, -4.8, 3.022), (-28.2, -4.8, 1.422)], [], [(1, 4, 3, 2, 5, 0), (0, 5, 9, 6), (5, 2, 7, 9), (2, 3, 8, 7), (10, 11, 13, 12), (12, 13, 15, 14), (14, 15, 17, 16), (19, 18, 23, 20, 21, 22), (18, 24, 27, 23), (23, 27, 25, 20), (20, 25, 26, 21), (28, 30, 31, 29), (30, 32, 33, 31), (32, 34, 35, 33)])
_uv = me_plane_001.uv_layers.new(name='UVMap')
_uv.uv.foreach_set('vector', [0.0, 0.0, 0.0, 0.0, 0.0, 0.0, 0.0, 0.0, 0.0, 0.0, 0.0, 0.0, 0.0, 0.0, 0.0, 0.0, 0.0, 0.0, 0.0, 0.0, 0.0, 0.0, 0.0, 0.0, 0.0, 0.0, 0.0, 0.0, 0.0, 0.0, 0.0, 0.0, 0.0, 0.0, 0.0, 0.0, 0.0, 0.0, 1.0, 0.0, 1.0, 1.0, 0.0, 1.0, 0.0, 1.0, 1.0, 1.0, 1.0, 1.0, 0.0, 1.0, 0.0, 1.0, 1.0, 1.0, 1.0, 1.0, 0.0, 1.0, 0.0, 0.0, 0.0, 0.0, 0.0, 0.0, 0.0, 0.0, 0.0, 0.0, 0.0, 0.0, 0.0, 0.0, 0.0, 0.0, 0.0, 0.0, 0.0, 0.0, 0.0, 0.0, 0.0, 0.0, 0.0, 0.0, 0.0, 0.0, 0.0, 0.0, 0.0, 0.0, 0.0, 0.0, 0.0, 0.0, 0.0, 0.0, 0.0, 1.0, 1.0, 1.0, 1.0, 0.0, 0.0, 1.0, 0.0, 1.0, 1.0, 1.0, 1.0, 1.0, 0.0, 1.0, 0.0, 1.0, 1.0, 1.0, 1.0, 1.0])
me_plane_001.materials.append(mat_lightbringer)
me_plane_001.materials.append(mat_lightbringer)
me_plane_001.update()
me_plane_002 = bpy.data.meshes.new('Plane.002')
me_plane_002.from_pydata([(18.6, -16.0, 1.422), (29.0, -16.0, 1.422), (21.0, -4.0, 1.422), (31.4, -4.0, 1.422), (31.4, -13.6, 1.422), (18.6, -6.4, 1.422), (18.6, -16.0, 0.6222), (21.0, -4.0, 0.6222), (31.4, -4.0, 0.6222), (18.6, -6.4, 0.6222), (19.4, -15.2, 3.022), (19.4, -15.2, 1.422), (19.4, -6.4, 3.022), (19.4, -6.4, 1.422), (21.0, -4.8, 3.022), (21.0, -4.8, 1.422), (28.2, -4.8, 3.022), (28.2, -4.8, 1.422), (-0.5971, -16.0, 1.422), (-11.0, -16.0, 1.422), (-2.997, -4.0, 1.422), (-13.4, -4.0, 1.422), (-13.4, -13.6, 1.422), (-0.5971, -6.4, 1.422), (-0.5971, -16.0, 0.6222), (-2.997, -4.0, 0.6222), (-13.4, -4.0, 0.6222), (-0.5971, -6.4, 0.6222), (-1.397, -15.2, 3.022), (-1.397, -15.2, 1.422), (-1.397, -6.4, 3.022), (-1.397, -6.4, 1.422), (-2.997, -4.8, 3.022), (-2.997, -4.8, 1.422), (-10.2, -4.8, 3.022), (-10.2, -4.8, 1.422)], [], [(1, 4, 3, 2, 5, 0), (0, 5, 9, 6), (5, 2, 7, 9), (2, 3, 8, 7), (10, 11, 13, 12), (12, 13, 15, 14), (14, 15, 17, 16), (19, 18, 23, 20, 21, 22), (18, 24, 27, 23), (23, 27, 25, 20), (20, 25, 26, 21), (28, 30, 31, 29), (30, 32, 33, 31), (32, 34, 35, 33)])
_uv = me_plane_002.uv_layers.new(name='UVMap')
_uv.uv.foreach_set('vector', [0.0, 0.0, 0.0, 0.0, 0.0, 0.0, 0.0, 0.0, 0.0, 0.0, 0.0, 0.0, 0.0, 0.0, 0.0, 0.0, 0.0, 0.0, 0.0, 0.0, 0.0, 0.0, 0.0, 0.0, 0.0, 0.0, 0.0, 0.0, 0.0, 0.0, 0.0, 0.0, 0.0, 0.0, 0.0, 0.0, 0.0, 0.0, 1.0, 0.0, 1.0, 1.0, 0.0, 1.0, 0.0, 1.0, 1.0, 1.0, 1.0, 1.0, 0.0, 1.0, 0.0, 1.0, 1.0, 1.0, 1.0, 1.0, 0.0, 1.0, 0.0, 0.0, 0.0, 0.0, 0.0, 0.0, 0.0, 0.0, 0.0, 0.0, 0.0, 0.0, 0.0, 0.0, 0.0, 0.0, 0.0, 0.0, 0.0, 0.0, 0.0, 0.0, 0.0, 0.0, 0.0, 0.0, 0.0, 0.0, 0.0, 0.0, 0.0, 0.0, 0.0, 0.0, 0.0, 0.0, 0.0, 0.0, 0.0, 1.0, 1.0, 1.0, 1.0, 0.0, 0.0, 1.0, 0.0, 1.0, 1.0, 1.0, 1.0, 1.0, 0.0, 1.0, 0.0, 1.0, 1.0, 1.0, 1.0, 1.0])
me_plane_002.materials.append(mat_lightbringer_001)
me_plane_002.materials.append(mat_lightbringer_001)
me_plane_002.update()
me_cube_009 = bpy.data.meshes.new('Cube.009')
me_cube_009.from_pydata([(-10.55, -2.135, -0.4872), (-10.55, -2.135, 0.3654), (-10.55, 2.597, 0.3654), (-6.26, -2.135, -0.4872), (-6.26, -2.135, 0.3654), (-6.26, 2.597, -0.4872), (-6.26, 2.597, 0.3654), (-9.607, -1.864, 0.3654), (-6.624, -1.864, 0.3654), (-9.607, -1.864, 1.411), (-6.624, -1.864, 1.411), (-6.624, 2.115, 0.3654), (-6.624, 2.115, 1.411)], [], [(5, 6, 4, 3), (3, 4, 1, 0), (6, 2, 1, 4), (7, 8, 10, 9), (10, 8, 11, 12)])
_uv = me_cube_009.uv_layers.new(name='UVMap')
_uv.uv.foreach_set('vector', [0.375, 0.5, 0.625, 0.5, 0.625, 0.75, 0.375, 0.75, 0.375, 0.75, 0.625, 0.75, 0.625, 1.0, 0.375, 1.0, 0.625, 0.5, 0.875, 0.5, 0.875, 0.75, 0.625, 0.75, 0.0, 0.0, 1.0, 0.0, 1.0, 1.0, 0.0, 1.0, 1.0, 1.0, 1.0, 0.0, 1.0, 0.0, 1.0, 1.0])
me_cube_009.update()
me_cube_002 = bpy.data.meshes.new('Cube.002')
me_cube_002.from_pydata([(-9.503, -0.5, -0.5), (-9.503, -0.5, 0.5), (-9.503, 0.5, -0.5), (-9.503, 0.5, 0.5), (-8.503, -0.5, -0.5), (-8.503, -0.5, 0.5), (-8.503, 0.5, -0.5), (-8.503, 0.5, 0.5)], [], [(0, 1, 3, 2), (2, 3, 7, 6), (6, 7, 5, 4), (4, 5, 1, 0), (2, 6, 4, 0), (7, 3, 1, 5)])
_uv = me_cube_002.uv_layers.new(name='UVMap')
_uv.uv.foreach_set('vector', [0.375, 0.0, 0.625, 0.0, 0.625, 0.25, 0.375, 0.25, 0.375, 0.25, 0.625, 0.25, 0.625, 0.5, 0.375, 0.5, 0.375, 0.5, 0.625, 0.5, 0.625, 0.75, 0.375, 0.75, 0.375, 0.75, 0.625, 0.75, 0.625, 1.0, 0.375, 1.0, 0.125, 0.5, 0.375, 0.5, 0.375, 0.75, 0.125, 0.75, 0.625, 0.5, 0.875, 0.5, 0.875, 0.75, 0.625, 0.75])
me_cube_002.update()
me_cube_003 = bpy.data.meshes.new('Cube.003')
me_cube_003.from_pydata([(-0.9362, -0.1928, -0.5), (-0.9362, 0.1409, 0.5), (-0.9362, 0.4648, -0.5), (-0.9362, 0.4648, 0.5), (-0.4575, -0.1928, -0.5), (-0.4575, 0.1409, 0.5), (-0.4575, 0.4648, -0.5), (-0.4575, 0.4648, 0.5), (-0.9965, 0.003347, 0.2556), (-0.9965, 0.009079, 0.3136), (-0.9965, 0.4568, 0.2556), (-0.9965, 0.4568, 0.3136), (-0.3519, 0.003347, 0.2556), (-0.3519, 0.009079, 0.3136), (-0.3519, 0.4568, 0.2556), (-0.3519, 0.4568, 0.3136), (-1.201, -0.1457, 0.09246), (-1.201, -0.1457, 0.1505), (-1.201, 0.482, 0.09246), (-1.201, 0.482, 0.1505), (-0.3218, -0.1457, 0.09246), (-0.3218, -0.1457, 0.1505), (-0.3218, 0.482, 0.09246), (-0.3218, 0.482, 0.1505)], [], [(0, 1, 3, 2), (2, 3, 7, 6), (6, 7, 5, 4), (4, 5, 1, 0), (2, 6, 4, 0), (7, 3, 1, 5), (8, 9, 11, 10), (10, 11, 15, 14), (14, 15, 13, 12), (12, 13, 9, 8), (10, 14, 12, 8), (15, 11, 9, 13), (16, 17, 19, 18), (18, 19, 23, 22), (22, 23, 21, 20), (20, 21, 17, 16), (18, 22, 20, 16), (23, 19, 17, 21)])
_uv = me_cube_003.uv_layers.new(name='UVMap')
_uv.uv.foreach_set('vector', [0.375, 0.0, 0.625, 0.0, 0.625, 0.25, 0.375, 0.25, 0.375, 0.25, 0.625, 0.25, 0.625, 0.5, 0.375, 0.5, 0.375, 0.5, 0.625, 0.5, 0.625, 0.75, 0.375, 0.75, 0.375, 0.75, 0.625, 0.75, 0.625, 1.0, 0.375, 1.0, 0.125, 0.5, 0.375, 0.5, 0.375, 0.75, 0.125, 0.75, 0.625, 0.5, 0.875, 0.5, 0.875, 0.75, 0.625, 0.75, 0.375, 0.0, 0.625, 0.0, 0.625, 0.25, 0.375, 0.25, 0.375, 0.25, 0.625, 0.25, 0.625, 0.5, 0.375, 0.5, 0.375, 0.5, 0.625, 0.5, 0.625, 0.75, 0.375, 0.75, 0.375, 0.75, 0.625, 0.75, 0.625, 1.0, 0.375, 1.0, 0.125, 0.5, 0.375, 0.5, 0.375, 0.75, 0.125, 0.75, 0.625, 0.5, 0.875, 0.5, 0.875, 0.75, 0.625, 0.75, 0.375, 0.0, 0.625, 0.0, 0.625, 0.25, 0.375, 0.25, 0.375, 0.25, 0.625, 0.25, 0.625, 0.5, 0.375, 0.5, 0.375, 0.5, 0.625, 0.5, 0.625, 0.75, 0.375, 0.75, 0.375, 0.75, 0.625, 0.75, 0.625, 1.0, 0.375, 1.0, 0.125, 0.5, 0.375, 0.5, 0.375, 0.75, 0.125, 0.75, 0.625, 0.5, 0.875, 0.5, 0.875, 0.75, 0.625, 0.75])
me_cube_003.update()
me_cube_004 = bpy.data.meshes.new('Cube.004')
me_cube_004.from_pydata([(-0.7441, -0.5, -0.5), (-0.7441, -0.5, 0.5), (-0.7441, 0.5, -0.5), (-0.7441, 0.5, 0.5), (0.2559, -0.5, -0.5), (0.2559, -0.5, 0.5), (0.2559, 0.5, -0.5), (0.2559, 0.5, 0.5)], [], [(0, 1, 3, 2), (2, 3, 7, 6), (6, 7, 5, 4), (4, 5, 1, 0), (2, 6, 4, 0), (7, 3, 1, 5)])
_uv = me_cube_004.uv_layers.new(name='UVMap')
_uv.uv.foreach_set('vector', [0.375, 0.0, 0.625, 0.0, 0.625, 0.25, 0.375, 0.25, 0.375, 0.25, 0.625, 0.25, 0.625, 0.5, 0.375, 0.5, 0.375, 0.5, 0.625, 0.5, 0.625, 0.75, 0.375, 0.75, 0.375, 0.75, 0.625, 0.75, 0.625, 1.0, 0.375, 1.0, 0.125, 0.5, 0.375, 0.5, 0.375, 0.75, 0.125, 0.75, 0.625, 0.5, 0.875, 0.5, 0.875, 0.75, 0.625, 0.75])
me_cube_004.update()
me_cube_005 = bpy.data.meshes.new('Cube.005')
me_cube_005.from_pydata([(-0.7441, -0.5, -0.5), (-0.7441, -0.5, 0.5), (-0.7441, 0.5, -0.5), (-0.7441, 0.5, 0.5), (0.2559, -0.5, -0.5), (0.2559, -0.5, 0.5), (0.2559, 0.5, -0.5), (0.2559, 0.5, 0.5)], [], [(0, 1, 3, 2), (2, 3, 7, 6), (6, 7, 5, 4), (4, 5, 1, 0), (2, 6, 4, 0), (7, 3, 1, 5)])
_uv = me_cube_005.uv_layers.new(name='UVMap')
_uv.uv.foreach_set('vector', [0.375, 0.0, 0.625, 0.0, 0.625, 0.25, 0.375, 0.25, 0.375, 0.25, 0.625, 0.25, 0.625, 0.5, 0.375, 0.5, 0.375, 0.5, 0.625, 0.5, 0.625, 0.75, 0.375, 0.75, 0.375, 0.75, 0.625, 0.75, 0.625, 1.0, 0.375, 1.0, 0.125, 0.5, 0.375, 0.5, 0.375, 0.75, 0.125, 0.75, 0.625, 0.5, 0.875, 0.5, 0.875, 0.75, 0.625, 0.75])
me_cube_005.update()
me_cube_006 = bpy.data.meshes.new('Cube.006')
me_cube_006.from_pydata([(-0.7791, -0.5, -6.469), (-0.7791, -0.5, 0.5), (-0.7791, 0.5, -6.469), (-0.7791, 0.5, 0.5), (-0.4333, -0.5, -6.469), (-0.4333, -0.5, 0.5), (-0.4333, 0.5, -6.469), (-0.4333, 0.5, 0.5), (-0.6386, -0.9859, -3.656), (-0.6386, -0.9859, -0.0315), (-0.6386, -0.3478, -3.656), (-0.6386, -0.3478, -0.0315), (-0.282, -0.9859, -3.656), (-0.282, -0.9859, -0.0315), (-0.282, -0.3478, -3.656), (-0.282, -0.3478, -0.0315), (-0.5682, -0.04039, -0.9837), (-0.5682, -0.04039, 2.546), (-0.5682, 0.395, -0.9837), (-0.5682, 0.395, 2.546), (-0.4449, -0.04039, -0.9837), (-0.4449, -0.04039, 2.546), (-0.4449, 0.395, -0.9837), (-0.4449, 0.395, 2.546)], [], [(0, 1, 3, 2), (2, 3, 7, 6), (6, 7, 5, 4), (4, 5, 1, 0), (2, 6, 4, 0), (7, 3, 1, 5), (8, 9, 11, 10), (10, 11, 15, 14), (14, 15, 13, 12), (12, 13, 9, 8), (10, 14, 12, 8), (15, 11, 9, 13), (16, 17, 19, 18), (18, 19, 23, 22), (22, 23, 21, 20), (20, 21, 17, 16), (18, 22, 20, 16), (23, 19, 17, 21)])
_uv = me_cube_006.uv_layers.new(name='UVMap')
_uv.uv.foreach_set('vector', [0.375, 0.0, 0.625, 0.0, 0.625, 0.25, 0.375, 0.25, 0.375, 0.25, 0.625, 0.25, 0.625, 0.5, 0.375, 0.5, 0.375, 0.5, 0.625, 0.5, 0.625, 0.75, 0.375, 0.75, 0.375, 0.75, 0.625, 0.75, 0.625, 1.0, 0.375, 1.0, 0.125, 0.5, 0.375, 0.5, 0.375, 0.75, 0.125, 0.75, 0.625, 0.5, 0.875, 0.5, 0.875, 0.75, 0.625, 0.75, 0.375, 0.0, 0.625, 0.0, 0.625, 0.25, 0.375, 0.25, 0.375, 0.25, 0.625, 0.25, 0.625, 0.5, 0.375, 0.5, 0.375, 0.5, 0.625, 0.5, 0.625, 0.75, 0.375, 0.75, 0.375, 0.75, 0.625, 0.75, 0.625, 1.0, 0.375, 1.0, 0.125, 0.5, 0.375, 0.5, 0.375, 0.75, 0.125, 0.75, 0.625, 0.5, 0.875, 0.5, 0.875, 0.75, 0.625, 0.75, 0.375, 0.0, 0.625, 0.0, 0.625, 0.25, 0.375, 0.25, 0.375, 0.25, 0.625, 0.25, 0.625, 0.5, 0.375, 0.5, 0.375, 0.5, 0.625, 0.5, 0.625, 0.75, 0.375, 0.75, 0.375, 0.75, 0.625, 0.75, 0.625, 1.0, 0.375, 1.0, 0.125, 0.5, 0.375, 0.5, 0.375, 0.75, 0.125, 0.75, 0.625, 0.5, 0.875, 0.5, 0.875, 0.75, 0.625, 0.75])
me_cube_006.update()
me_cube_007 = bpy.data.meshes.new('Cube.007')
me_cube_007.from_pydata([(-0.5, -0.5, -0.9806), (-0.5, -0.5, 0.0194), (-0.5, 0.5, -0.9806), (-0.5, 0.5, 0.0194), (0.5, -0.2282, -0.9806), (0.5, -0.2282, 0.0194), (0.5, 0.5, -0.9806), (0.5, 0.5, 0.0194)], [], [(0, 1, 3, 2), (2, 3, 7, 6), (6, 7, 5, 4), (4, 5, 1, 0), (2, 6, 4, 0), (7, 3, 1, 5)])
_uv = me_cube_007.uv_layers.new(name='UVMap')
_uv.uv.foreach_set('vector', [0.375, 0.0, 0.625, 0.0, 0.625, 0.25, 0.375, 0.25, 0.375, 0.25, 0.625, 0.25, 0.625, 0.5, 0.375, 0.5, 0.375, 0.5, 0.625, 0.5, 0.625, 0.75, 0.375, 0.75, 0.375, 0.75, 0.625, 0.75, 0.625, 1.0, 0.375, 1.0, 0.125, 0.5, 0.375, 0.5, 0.375, 0.75, 0.125, 0.75, 0.625, 0.5, 0.875, 0.5, 0.875, 0.75, 0.625, 0.75])
me_cube_007.update()
me_cube_008 = bpy.data.meshes.new('Cube.008')
me_cube_008.from_pydata([(-0.5, -0.5, -0.5), (-0.5, -0.5, 0.2478), (-0.5, 0.5, -0.5), (-0.5, 0.5, 0.2478), (0.1462, -0.2282, -0.5), (0.1462, -0.2282, 0.2478), (0.1462, 0.5, -0.5), (0.1462, 0.5, 0.2478)], [], [(0, 1, 3, 2), (2, 3, 7, 6), (6, 7, 5, 4), (4, 5, 1, 0), (2, 6, 4, 0), (7, 3, 1, 5)])
_uv = me_cube_008.uv_layers.new(name='UVMap')
_uv.uv.foreach_set('vector', [0.375, 0.0, 0.625, 0.0, 0.625, 0.25, 0.375, 0.25, 0.375, 0.25, 0.625, 0.25, 0.625, 0.5, 0.375, 0.5, 0.375, 0.5, 0.625, 0.5, 0.625, 0.75, 0.375, 0.75, 0.375, 0.75, 0.625, 0.75, 0.625, 1.0, 0.375, 1.0, 0.125, 0.5, 0.375, 0.5, 0.375, 0.75, 0.125, 0.75, 0.625, 0.5, 0.875, 0.5, 0.875, 0.75, 0.625, 0.75])
me_cube_008.update()

# ---- objects
ob_area = bpy.data.objects.new('Area', light_area)
ob_camera = bpy.data.objects.new('Camera', cam_camera)
ob_cube_001 = bpy.data.objects.new('Cube.001', me_cube_001)
ob_lightbringer = bpy.data.objects.new('LightBringer', me_cube_168)
ob_cube = bpy.data.objects.new('Cube', me_cube)
ob_cube_010 = bpy.data.objects.new('Cube.010', me_cube_023)
ob_plane_007 = bpy.data.objects.new('Plane.007', me_plane_045)
ob_plane_001 = bpy.data.objects.new('Plane.001', me_plane_038)
ob_plane_003 = bpy.data.objects.new('Plane.003', me_plane_040)
ob_cube_012 = bpy.data.objects.new('Cube.012', me_cube_036)
ob_plane_002 = bpy.data.objects.new('Plane.002', me_plane_001)
ob_plane_004 = bpy.data.objects.new('Plane.004', me_plane_002)
ob_cube_002 = bpy.data.objects.new('Cube.002', me_cube_009)
ob_cube_003 = bpy.data.objects.new('Cube.003', me_cube_002)
ob_cube_004 = bpy.data.objects.new('Cube.004', me_cube_003)
ob_cube_005 = bpy.data.objects.new('Cube.005', me_cube_004)
ob_cube_006 = bpy.data.objects.new('Cube.006', me_cube_005)
ob_cube_007 = bpy.data.objects.new('Cube.007', me_cube_006)
ob_cube_008 = bpy.data.objects.new('Cube.008', me_cube_007)
ob_cube_009 = bpy.data.objects.new('Cube.009', me_cube_008)

# ---- transforms, parenting, visibility, modifiers, constraints
ob_area.location = (37.6, -21.34, 53.0)
ob_area.rotation_euler = (0.497, 0.7171, 0.2428)
ob_camera.location = (244.6, -55.17, 100.5)
ob_camera.rotation_euler = (1.047, 0.0, 0.7854)
ob_camera.scale = (2.0, 2.0, 2.0)
ob_camera.lock_rotations_4d = False
ob_camera.empty_display_type = 'ARROWS'
ob_camera.color = (0.0, 0.0, 0.0, 0.0)
ob_camera.display_type = 'WIRE'
ob_camera.lineart.crease_threshold = 0.0
ob_cube_001.location = (2.358, -10.01, 3.917)
ob_cube_001.scale = (0.2514, 0.2514, 0.2514)
ob_lightbringer.location = (-0.8596, -5.907, 3.112)
ob_lightbringer.scale = (2.005, 2.005, 2.005)
ob_cube.location = (-4.008, -12.74, 4.408)
ob_cube.scale = (0.1257, 0.1257, 0.1257)
ob_cube_010.location = (-0.8596, -12.74, 6.553)
ob_cube_010.rotation_euler = (-0.0, 1.571, 0.0)
ob_cube_010.scale = (0.1257, 0.1257, 0.1257)
ob_plane_007.location = (-0.8596, -13.95, 1.303)
ob_plane_007.scale = (0.2514, 0.2514, 0.2514)
ob_plane_001.location = (-0.8596, -9.929, 3.112)
ob_plane_001.scale = (0.2514, 0.2514, 0.2514)
ob_plane_003.location = (-0.8596, -7.114, 3.112)
ob_plane_003.scale = (-0.2514, 0.2514, 0.2514)
ob_cube_012.location = (-0.8596, -8.119, 3.917)
ob_cube_012.scale = (0.2514, 0.2514, 0.2514)
ob_plane_002.location = (-0.8596, -9.929, 3.112)
ob_plane_002.scale = (0.2514, 0.2514, 0.2514)
ob_plane_004.location = (-0.8596, -3.896, 3.112)
ob_plane_004.rotation_euler = (0.0, -0.0, 3.142)
ob_plane_004.scale = (0.2514, 0.2514, 0.2514)
ob_cube_002.location = (-3.273, -14.35, 5.525)
ob_cube_002.scale = (0.2514, 0.2514, 0.2514)
ob_cube_003.location = (-0.8596, -7.114, 3.112)
ob_cube_003.scale = (0.2514, 0.2514, 0.2514)
ob_cube_004.location = (7.625, 3.156, 11.59)
ob_cube_004.scale = (5.188, 10.9, 17.24)
ob_cube_005.location = (0.5, -4.625, 6.156)
ob_cube_005.scale = (9.271, 1.0, 0.3263)
ob_cube_006.location = (0.4688, -8.688, 6.156)
ob_cube_006.scale = (9.271, 1.0, 0.3263)
ob_cube_007.location = (7.719, -6.0, 4.406)
ob_cube_007.scale = (8.107, 8.107, 1.0)
ob_cube_008.location = (0.9062, -8.094, -8.125)
ob_cube_008.rotation_euler = (-0.0, 1.571, 0.0)
ob_cube_008.scale = (16.16, 16.16, 4.709)
ob_cube_009.location = (17.66, -13.25, -16.0)
ob_cube_009.rotation_euler = (-0.0, 1.571, 0.0)
ob_cube_009.scale = (25.44, 15.54, 5.424)

# ---- collection membership
scene.collection.objects.link(ob_area)
col_collection.objects.link(ob_camera)
col_collection.objects.link(ob_cube_001)
col_block_lightbringer.objects.link(ob_lightbringer)
col_block_lightbringer.objects.link(ob_cube)
col_block_lightbringer.objects.link(ob_cube_010)
col_block_lightbringer.objects.link(ob_plane_007)
col_block_lightbringer.objects.link(ob_plane_001)
col_block_lightbringer.objects.link(ob_plane_003)
col_block_lightbringer.objects.link(ob_cube_012)
col_block_lightbringer.objects.link(ob_plane_002)
col_block_lightbringer.objects.link(ob_plane_004)
col_block_lightbringer.objects.link(ob_cube_002)
col_block_lightbringer.objects.link(ob_cube_003)
col_block_lightbringer.objects.link(ob_cube_004)
col_block_lightbringer.objects.link(ob_cube_005)
col_block_lightbringer.objects.link(ob_cube_006)
col_block_lightbringer.objects.link(ob_cube_007)
col_block_lightbringer.objects.link(ob_cube_008)
col_block_lightbringer.objects.link(ob_cube_009)

# ---- scene / render settings (as saved in the file)
scene.camera = ob_camera
scene.frame_start = 1; scene.frame_end = 250; scene.frame_set(6)
scene.render.engine = 'BLENDER_EEVEE_NEXT'
scene.render.preview_pixel_size = '1'
scene.render.ppm_base = 0.01
scene.cycles.shading_system = True
scene.unit_settings.scale_length = 0.0625
bpy.context.view_layer.update()

